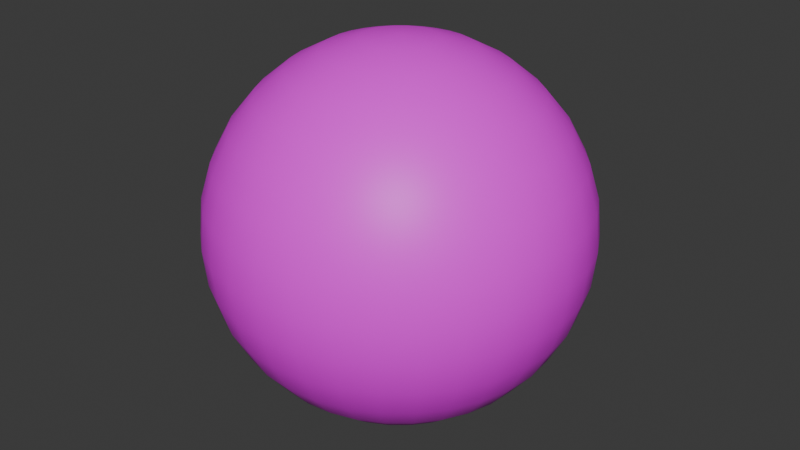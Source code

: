 # Source: titleSkydome.blend  (saved by Blender 5.0.119; exported with 4.5.12 LTS)
import bpy
from mathutils import Matrix  # noqa: F401  (used for matrix-valued properties, if any)

bpy.ops.wm.read_factory_settings(use_empty=True)
scene = bpy.context.scene
scene.name = 'Scene'

# ---- collections
col_collection = bpy.data.collections.new('Collection'); scene.collection.children.link(col_collection)

# ---- images (referenced by path relative to the original .blend; pixels are not part of the script)
import os
ASSET_DIR = os.environ.get("B2B_ASSET_DIR", "")  # directory of the original .blend (textures are referenced by path, not embedded)
HERE = os.path.dirname(os.path.abspath(__file__))  # packed textures are extracted next to this script under _unpacked/

def load_image(name, relpath, width, height, colorspace="sRGB"):
    """Load a texture the original file referenced (path relative to the .blend, or extracted next to this script)."""
    p = next((c for c in (os.path.join(HERE, relpath), os.path.join(ASSET_DIR, relpath)) if relpath and os.path.exists(c)), "")
    if p:
        img = bpy.data.images.load(p, check_existing=True)
        img.name = name
    else:  # same state as the original file: an image datablock whose file is absent (Cycles renders it pink)
        img = bpy.data.images.new(name, width, height)
        img.source = "FILE"
        img.filepath = "//" + (relpath or name)
    img.colorspace_settings.name = colorspace
    return img
img_skydome = load_image('Skydome', 'Skydome.png', 1024, 1024, 'sRGB')

# ---- materials (node trees are filled in below, after node groups)
mat_x = bpy.data.materials.new('マテリアル')

# ---- material node trees
mat_x.use_nodes = True; mat_x.node_tree.nodes.clear()
_N = mat_x.node_tree.nodes; _L = mat_x.node_tree.links
n0 = _N.new('ShaderNodeBsdfPrincipled'); n0.name = 'プリンシプルBSDF'; n0.location = (-200, 100)
n1 = _N.new('ShaderNodeOutputMaterial'); n1.name = 'マテリアル出力'; n1.location = (200, 100)
n2 = _N.new('ShaderNodeTexImage'); n2.name = '画像テクスチャ'; n2.location = (-490, 80)
n2.image = img_skydome
_L.new(n0.outputs[0], n1.inputs[0])
_L.new(n2.outputs[0], n0.inputs[0])
n1.is_active_output = True

# ---- world
world_world = bpy.data.worlds.new('World'); scene.world = world_world
world_world.use_nodes = True; world_world.node_tree.nodes.clear()
_N = world_world.node_tree.nodes; _L = world_world.node_tree.links
n0 = _N.new('ShaderNodeOutputWorld'); n0.name = 'World Output'; n0.location = (200, 100)
n1 = _N.new('ShaderNodeBackground'); n1.name = 'Background'; n1.location = (-200, 100)
n1.inputs[0].default_value = (0.05088, 0.05088, 0.05088, 1.0)
_L.new(n1.outputs[0], n0.inputs[0])
n0.is_active_output = True
world_world.color = (0.05088, 0.05088, 0.05088)
world_world.sun_shadow_jitter_overblur = 0.0

# ---- meshes
me_x = bpy.data.meshes.new('球')
me_x.from_pydata([(-8.87e-06, -3.931e-06, 200.0), (-8.87e-06, 111.1, 166.3), (-8.87e-06, 166.3, 111.1), (-8.87e-06, 196.2, 39.02), (-8.87e-06, 200.0, 1.969e-07), (-8.87e-06, 196.2, -39.02), (-8.87e-06, 166.3, -111.1), (-8.87e-06, -3.931e-06, -200.0), (7.612, 38.27, 196.2), (14.93, 75.07, 184.8), (21.68, 109.0, 166.3), (27.59, 138.7, 141.4), (32.44, 163.1, 111.1), (36.05, 181.2, 76.54), (38.27, 192.4, 39.02), (39.02, 196.2, 1.969e-07), (38.27, 192.4, -39.02), (36.05, 181.2, -76.54), (32.44, 163.1, -111.1), (27.59, 138.7, -141.4), (21.68, 109.0, -166.3), (14.93, 75.07, -184.8), (7.612, 38.27, -196.2), (14.93, 36.05, 196.2), (29.29, 70.71, 184.8), (42.52, 102.7, 166.3), (54.12, 130.7, 141.4), (63.64, 153.6, 111.1), (70.71, 170.7, 76.54), (75.07, 181.2, 39.02), (76.54, 184.8, 1.969e-07), (75.07, 181.2, -39.02), (70.71, 170.7, -76.54), (63.64, 153.6, -111.1), (54.12, 130.7, -141.4), (42.52, 102.7, -166.3), (29.29, 70.71, -184.8), (14.93, 36.05, -196.2), (21.68, 32.44, 196.2), (42.52, 63.64, 184.8), (61.73, 92.39, 166.3), (78.57, 117.6, 141.4), (92.39, 138.3, 111.1), (102.7, 153.6, 76.54), (109.0, 163.1, 39.02), (111.1, 166.3, 1.969e-07), (109.0, 163.1, -39.02), (102.7, 153.6, -76.54), (92.39, 138.3, -111.1), (78.57, 117.6, -141.4), (61.73, 92.39, -166.3), (42.52, 63.64, -184.8), (21.68, 32.44, -196.2), (27.59, 27.59, 196.2), (54.12, 54.12, 184.8), (78.57, 78.57, 166.3), (100.0, 100.0, 141.4), (117.6, 117.6, 111.1), (130.7, 130.7, 76.54), (138.7, 138.7, 39.02), (141.4, 141.4, 1.969e-07), (138.7, 138.7, -39.02), (130.7, 130.7, -76.54), (117.6, 117.6, -111.1), (100.0, 100.0, -141.4), (78.57, 78.57, -166.3), (54.12, 54.12, -184.8), (27.59, 27.59, -196.2), (32.44, 21.68, 196.2), (63.64, 42.52, 184.8), (92.39, 61.73, 166.3), (117.6, 78.57, 141.4), (138.3, 92.39, 111.1), (153.6, 102.7, 76.54), (163.1, 109.0, 39.02), (166.3, 111.1, 1.969e-07), (163.1, 109.0, -39.02), (153.6, 102.7, -76.54), (138.3, 92.39, -111.1), (117.6, 78.57, -141.4), (92.39, 61.73, -166.3), (63.64, 42.52, -184.8), (32.44, 21.68, -196.2), (36.05, 14.93, 196.2), (70.71, 29.29, 184.8), (102.7, 42.52, 166.3), (130.7, 54.12, 141.4), (153.6, 63.64, 111.1), (170.7, 70.71, 76.54), (181.2, 75.07, 39.02), (184.8, 76.54, 1.969e-07), (181.2, 75.07, -39.02), (170.7, 70.71, -76.54), (153.6, 63.64, -111.1), (130.7, 54.12, -141.4), (102.7, 42.52, -166.3), (70.71, 29.29, -184.8), (36.05, 14.93, -196.2), (38.27, 7.612, 196.2), (75.07, 14.93, 184.8), (109.0, 21.68, 166.3), (138.7, 27.59, 141.4), (163.1, 32.44, 111.1), (181.2, 36.05, 76.54), (192.4, 38.27, 39.02), (196.2, 39.02, 1.969e-07), (192.4, 38.27, -39.02), (181.2, 36.05, -76.54), (163.1, 32.44, -111.1), (138.7, 27.59, -141.4), (109.0, 21.68, -166.3), (75.07, 14.93, -184.8), (38.27, 7.612, -196.2), (39.02, -6.166e-06, 196.2), (76.54, -8.402e-06, 184.8), (111.1, -1.436e-05, 166.3), (141.4, -9.51e-07, 141.4), (166.3, -2.181e-05, 111.1), (184.8, 5.009e-06, 76.54), (196.2, -2.181e-05, 39.02), (200.0, -3.671e-05, 1.969e-07), (196.2, -2.181e-05, -39.02), (184.8, 5.009e-06, -76.54), (166.3, -2.181e-05, -111.1), (141.4, -9.51e-07, -141.4), (111.1, -1.436e-05, -166.3), (76.54, -8.402e-06, -184.8), (39.02, -6.166e-06, -196.2), (38.27, -7.612, 196.2), (75.07, -14.93, 184.8), (109.0, -21.68, 166.3), (138.7, -27.59, 141.4), (163.1, -32.44, 111.1), (181.2, -36.05, 76.54), (192.4, -38.27, 39.02), (196.2, -39.02, 1.969e-07), (192.4, -38.27, -39.02), (181.2, -36.05, -76.54), (163.1, -32.44, -111.1), (138.7, -27.59, -141.4), (109.0, -21.68, -166.3), (75.07, -14.93, -184.8), (38.27, -7.612, -196.2), (36.05, -14.93, 196.2), (70.71, -29.29, 184.8), (102.7, -42.52, 166.3), (130.7, -54.12, 141.4), (153.6, -63.64, 111.1), (170.7, -70.71, 76.54), (181.2, -75.07, 39.02), (184.8, -76.54, 1.969e-07), (181.2, -75.07, -39.02), (170.7, -70.71, -76.54), (153.6, -63.64, -111.1), (130.7, -54.12, -141.4), (102.7, -42.52, -166.3), (70.71, -29.29, -184.8), (36.05, -14.93, -196.2), (32.44, -21.68, 196.2), (63.64, -42.52, 184.8), (92.39, -61.73, 166.3), (117.6, -78.57, 141.4), (138.3, -92.39, 111.1), (153.6, -102.7, 76.54), (163.1, -109.0, 39.02), (166.3, -111.1, 1.969e-07), (163.1, -109.0, -39.02), (153.6, -102.7, -76.54), (138.3, -92.39, -111.1), (117.6, -78.57, -141.4), (92.39, -61.73, -166.3), (63.64, -42.52, -184.8), (32.44, -21.68, -196.2), (27.59, -27.59, 196.2), (54.12, -54.12, 184.8), (78.57, -78.57, 166.3), (100.0, -100.0, 141.4), (117.6, -117.6, 111.1), (130.7, -130.7, 76.54), (138.7, -138.7, 39.02), (141.4, -141.4, 1.969e-07), (138.7, -138.7, -39.02), (130.7, -130.7, -76.54), (117.6, -117.6, -111.1), (100.0, -100.0, -141.4), (78.57, -78.57, -166.3), (54.12, -54.12, -184.8), (27.59, -27.59, -196.2), (21.68, -32.44, 196.2), (42.52, -63.64, 184.8), (61.73, -92.39, 166.3), (78.57, -117.6, 141.4), (92.39, -138.3, 111.1), (102.7, -153.6, 76.54), (109.0, -163.1, 39.02), (111.1, -166.3, 1.969e-07), (109.0, -163.1, -39.02), (102.7, -153.6, -76.54), (92.39, -138.3, -111.1), (78.57, -117.6, -141.4), (61.73, -92.39, -166.3), (42.52, -63.64, -184.8), (21.68, -32.44, -196.2), (14.93, -36.05, 196.2), (29.29, -70.71, 184.8), (42.52, -102.7, 166.3), (54.12, -130.7, 141.4), (63.64, -153.6, 111.1), (70.71, -170.7, 76.54), (75.07, -181.2, 39.02), (76.54, -184.8, 1.969e-07), (75.07, -181.2, -39.02), (70.71, -170.7, -76.54), (63.64, -153.6, -111.1), (54.12, -130.7, -141.4), (42.52, -102.7, -166.3), (29.29, -70.71, -184.8), (14.93, -36.05, -196.2), (7.612, -38.27, 196.2), (14.93, -75.07, 184.8), (21.68, -109.0, 166.3), (27.59, -138.7, 141.4), (32.44, -163.1, 111.1), (36.05, -181.2, 76.54), (38.27, -192.4, 39.02), (39.02, -196.2, 1.969e-07), (38.27, -192.4, -39.02), (36.05, -181.2, -76.54), (32.44, -163.1, -111.1), (27.59, -138.7, -141.4), (21.68, -109.0, -166.3), (14.93, -75.07, -184.8), (7.612, -38.27, -196.2), (-1.036e-05, -39.02, 196.2), (-1.93e-05, -76.54, 184.8), (-2.824e-05, -111.1, 166.3), (-1.185e-05, -141.4, 141.4), (-2.973e-05, -166.3, 111.1), (-2.909e-06, -184.8, 76.54), (-3.569e-05, -196.2, 39.02), (-7.443e-05, -200.0, 1.969e-07), (-3.569e-05, -196.2, -39.02), (-2.909e-06, -184.8, -76.54), (-2.973e-05, -166.3, -111.1), (-1.185e-05, -141.4, -141.4), (-2.824e-05, -111.1, -166.3), (-1.93e-05, -76.54, -184.8), (-1.036e-05, -39.02, -196.2), (-7.612, -38.27, 196.2), (-14.93, -75.07, 184.8), (-21.68, -109.0, 166.3), (-27.59, -138.7, 141.4), (-32.44, -163.1, 111.1), (-36.05, -181.2, 76.54), (-38.27, -192.4, 39.02), (-39.02, -196.2, 1.969e-07), (-38.27, -192.4, -39.02), (-36.05, -181.2, -76.54), (-32.44, -163.1, -111.1), (-27.59, -138.7, -141.4), (-21.68, -109.0, -166.3), (-14.93, -75.07, -184.8), (-7.612, -38.27, -196.2), (-14.93, -36.05, 196.2), (-29.29, -70.71, 184.8), (-42.52, -102.7, 166.3), (-54.12, -130.7, 141.4), (-63.64, -153.6, 111.1), (-70.71, -170.7, 76.54), (-75.07, -181.2, 39.02), (-76.54, -184.8, 1.969e-07), (-75.07, -181.2, -39.02), (-70.71, -170.7, -76.54), (-63.64, -153.6, -111.1), (-54.12, -130.7, -141.4), (-42.52, -102.7, -166.3), (-29.29, -70.71, -184.8), (-14.93, -36.05, -196.2), (-21.68, -32.44, 196.2), (-42.52, -63.64, 184.8), (-61.73, -92.39, 166.3), (-78.57, -117.6, 141.4), (-92.39, -138.3, 111.1), (-102.7, -153.6, 76.54), (-109.0, -163.1, 39.02), (-111.1, -166.3, 1.969e-07), (-109.0, -163.1, -39.02), (-102.7, -153.6, -76.54), (-92.39, -138.3, -111.1), (-78.57, -117.6, -141.4), (-61.73, -92.39, -166.3), (-42.52, -63.64, -184.8), (-21.68, -32.44, -196.2), (-27.59, -27.59, 196.2), (-54.12, -54.12, 184.8), (-78.57, -78.57, 166.3), (-100.0, -100.0, 141.4), (-117.6, -117.6, 111.1), (-130.7, -130.7, 76.54), (-138.7, -138.7, 39.02), (-141.4, -141.4, 1.969e-07), (-138.7, -138.7, -39.02), (-130.7, -130.7, -76.54), (-117.6, -117.6, -111.1), (-100.0, -100.0, -141.4), (-78.57, -78.57, -166.3), (-54.12, -54.12, -184.8), (-27.59, -27.59, -196.2), (-32.44, -21.68, 196.2), (-63.64, -42.52, 184.8), (-92.39, -61.73, 166.3), (-117.6, -78.57, 141.4), (-138.3, -92.39, 111.1), (-153.6, -102.7, 76.54), (-163.1, -109.0, 39.02), (-166.3, -111.1, 1.969e-07), (-163.1, -109.0, -39.02), (-153.6, -102.7, -76.54), (-138.3, -92.39, -111.1), (-117.6, -78.57, -141.4), (-92.39, -61.73, -166.3), (-63.64, -42.52, -184.8), (-32.44, -21.68, -196.2), (-36.05, -14.93, 196.2), (-70.71, -29.29, 184.8), (-102.7, -42.52, 166.3), (-130.7, -54.12, 141.4), (-153.6, -63.64, 111.1), (-170.7, -70.71, 76.54), (-181.2, -75.07, 39.02), (-184.8, -76.54, 1.969e-07), (-181.2, -75.07, -39.02), (-170.7, -70.71, -76.54), (-153.6, -63.64, -111.1), (-130.7, -54.12, -141.4), (-102.7, -42.52, -166.3), (-70.71, -29.29, -184.8), (-36.05, -14.93, -196.2), (-38.27, -7.612, 196.2), (-75.07, -14.93, 184.8), (-109.0, -21.68, 166.3), (-138.7, -27.59, 141.4), (-163.1, -32.44, 111.1), (-181.2, -36.05, 76.54), (-192.4, -38.27, 39.02), (-196.2, -39.02, 1.969e-07), (-192.4, -38.27, -39.02), (-181.2, -36.05, -76.54), (-163.1, -32.44, -111.1), (-138.7, -27.59, -141.4), (-109.0, -21.68, -166.3), (-75.07, -14.93, -184.8), (-38.27, -7.612, -196.2), (-39.02, -2.059e-07, 196.2), (-76.54, 6.5e-06, 184.8), (-111.1, 2.587e-05, 166.3), (-141.4, 2.029e-06, 141.4), (-166.3, 2.885e-05, 111.1), (-184.8, -9.51e-07, 76.54), (-196.2, 4.971e-05, 39.02), (-200.0, 8.548e-05, 1.969e-07), (-196.2, 4.971e-05, -39.02), (-184.8, -9.51e-07, -76.54), (-166.3, 2.885e-05, -111.1), (-141.4, 2.029e-06, -141.4), (-111.1, 2.587e-05, -166.3), (-76.54, 6.5e-06, -184.8), (-39.02, -2.059e-07, -196.2), (-38.27, 7.612, 196.2), (-75.07, 14.93, 184.8), (-109.0, 21.68, 166.3), (-138.7, 27.59, 141.4), (-163.1, 32.44, 111.1), (-181.2, 36.05, 76.54), (-192.4, 38.27, 39.02), (-196.2, 39.02, 1.969e-07), (-192.4, 38.27, -39.02), (-181.2, 36.05, -76.54), (-163.1, 32.44, -111.1), (-138.7, 27.59, -141.4), (-109.0, 21.68, -166.3), (-75.07, 14.93, -184.8), (-38.27, 7.612, -196.2), (-36.05, 14.93, 196.2), (-70.71, 29.29, 184.8), (-102.7, 42.52, 166.3), (-130.7, 54.12, 141.4), (-153.6, 63.64, 111.1), (-170.7, 70.71, 76.54), (-181.2, 75.07, 39.02), (-184.8, 76.54, 1.969e-07), (-181.2, 75.07, -39.02), (-170.7, 70.71, -76.54), (-153.6, 63.64, -111.1), (-130.7, 54.12, -141.4), (-102.7, 42.52, -166.3), (-70.71, 29.29, -184.8), (-36.05, 14.93, -196.2), (-32.44, 21.68, 196.2), (-63.64, 42.52, 184.8), (-92.39, 61.73, 166.3), (-117.6, 78.57, 141.4), (-138.3, 92.39, 111.1), (-153.6, 102.7, 76.54), (-163.1, 109.0, 39.02), (-166.3, 111.1, 1.969e-07), (-163.1, 109.0, -39.02), (-153.6, 102.7, -76.54), (-138.3, 92.39, -111.1), (-117.6, 78.57, -141.4), (-92.39, 61.73, -166.3), (-63.64, 42.52, -184.8), (-32.44, 21.68, -196.2), (-27.59, 27.59, 196.2), (-54.12, 54.12, 184.8), (-78.57, 78.57, 166.3), (-100.0, 100.0, 141.4), (-117.6, 117.6, 111.1), (-130.7, 130.7, 76.54), (-138.7, 138.7, 39.02), (-141.4, 141.4, 1.969e-07), (-138.7, 138.7, -39.02), (-130.7, 130.7, -76.54), (-117.6, 117.6, -111.1), (-100.0, 100.0, -141.4), (-78.57, 78.57, -166.3), (-54.12, 54.12, -184.8), (-27.59, 27.59, -196.2), (-21.68, 32.44, 196.2), (-42.52, 63.64, 184.8), (-61.73, 92.39, 166.3), (-78.57, 117.6, 141.4), (-92.39, 138.3, 111.1), (-102.7, 153.6, 76.54), (-109.0, 163.1, 39.02), (-111.1, 166.3, 1.969e-07), (-109.0, 163.1, -39.02), (-102.7, 153.6, -76.54), (-92.39, 138.3, -111.1), (-78.57, 117.6, -141.4), (-61.73, 92.39, -166.3), (-42.52, 63.64, -184.8), (-21.68, 32.44, -196.2), (-14.93, 36.05, 196.2), (-29.29, 70.71, 184.8), (-42.52, 102.7, 166.3), (-54.12, 130.7, 141.4), (-63.64, 153.6, 111.1), (-70.71, 170.7, 76.54), (-75.07, 181.2, 39.02), (-76.54, 184.8, 1.969e-07), (-75.07, 181.2, -39.02), (-70.71, 170.7, -76.54), (-63.64, 153.6, -111.1), (-54.12, 130.7, -141.4), (-42.52, 102.7, -166.3), (-29.29, 70.71, -184.8), (-14.93, 36.05, -196.2), (-7.612, 38.27, 196.2), (-14.93, 75.07, 184.8), (-21.68, 109.0, 166.3), (-27.59, 138.7, 141.4), (-32.44, 163.1, 111.1), (-36.05, 181.2, 76.54), (-38.27, 192.4, 39.02), (-39.02, 196.2, 1.969e-07), (-38.27, 192.4, -39.02), (-36.05, 181.2, -76.54), (-32.44, 163.1, -111.1), (-27.59, 138.7, -141.4), (-21.68, 109.0, -166.3), (-14.93, 75.07, -184.8), (-7.612, 38.27, -196.2), (-5.89e-06, 39.02, 196.2), (4.541e-06, 76.54, 184.8), (9.012e-06, 141.4, 141.4), (3.051e-06, 184.8, 76.54), (3.051e-06, 184.8, -76.54), (9.012e-06, 141.4, -141.4), (3.434e-05, 111.1, -166.3), (4.541e-06, 76.54, -184.8), (-5.89e-06, 39.02, -196.2)], [], [(474, 8, 473), (17, 5, 477), (1, 9, 474), (18, 477, 6), (475, 10, 1), (478, 18, 6), (12, 475, 2), (20, 478, 479), (476, 12, 2), (21, 479, 480), (3, 13, 476), (22, 480, 481), (15, 3, 4), (473, 8, 0), (7, 22, 481), (16, 4, 5), (15, 29, 14), (8, 23, 0), (7, 37, 22), (31, 15, 16), (24, 8, 9), (32, 16, 17), (25, 9, 10), (18, 32, 17), (26, 10, 11), (34, 18, 19), (27, 11, 12), (35, 19, 20), (28, 12, 13), (21, 35, 20), (14, 28, 13), (22, 36, 21), (34, 48, 33), (42, 26, 27), (35, 49, 34), (43, 27, 28), (36, 50, 35), (29, 43, 28), (37, 51, 36), (30, 44, 29), (23, 38, 0), (7, 52, 37), (46, 30, 31), (39, 23, 24), (47, 31, 32), (40, 24, 25), (33, 47, 32), (41, 25, 26), (7, 67, 52), (61, 45, 46), (54, 38, 39), (62, 46, 47), (55, 39, 40), (48, 62, 47), (56, 40, 41), (64, 48, 49), (57, 41, 42), (50, 64, 49), (58, 42, 43), (66, 50, 51), (44, 58, 43), (52, 66, 51), (45, 59, 44), (38, 53, 0), (65, 79, 64), (73, 57, 58), (81, 65, 66), (59, 73, 58), (82, 66, 67), (60, 74, 59), (53, 68, 0), (7, 82, 67), (76, 60, 61), (69, 53, 54), (77, 61, 62), (55, 69, 54), (63, 77, 62), (71, 55, 56), (79, 63, 64), (72, 56, 57), (84, 68, 69), (92, 76, 77), (85, 69, 70), (78, 92, 77), (86, 70, 71), (94, 78, 79), (72, 86, 71), (80, 94, 79), (88, 72, 73), (81, 95, 80), (74, 88, 73), (82, 96, 81), (75, 89, 74), (68, 83, 0), (7, 97, 82), (91, 75, 76), (103, 87, 88), (111, 95, 96), (89, 103, 88), (112, 96, 97), (90, 104, 89), (83, 98, 0), (7, 112, 97), (106, 90, 91), (84, 98, 83), (107, 91, 92), (85, 99, 84), (93, 107, 92), (101, 85, 86), (109, 93, 94), (87, 101, 86), (95, 109, 94), (122, 106, 107), (115, 99, 100), (108, 122, 107), (116, 100, 101), (124, 108, 109), (102, 116, 101), (110, 124, 109), (118, 102, 103), (126, 110, 111), (104, 118, 103), (127, 111, 112), (105, 119, 104), (98, 113, 0), (7, 127, 112), (121, 105, 106), (99, 113, 98), (141, 125, 126), (119, 133, 118), (127, 141, 126), (120, 134, 119), (113, 128, 0), (7, 142, 127), (136, 120, 121), (129, 113, 114), (137, 121, 122), (115, 129, 114), (123, 137, 122), (131, 115, 116), (139, 123, 124), (117, 131, 116), (125, 139, 124), (133, 117, 118), (145, 129, 130), (138, 152, 137), (146, 130, 131), (154, 138, 139), (132, 146, 131), (140, 154, 139), (148, 132, 133), (141, 155, 140), (134, 148, 133), (142, 156, 141), (135, 149, 134), (128, 143, 0), (7, 157, 142), (151, 135, 136), (144, 128, 129), (152, 136, 137), (149, 163, 148), (157, 171, 156), (150, 164, 149), (143, 158, 0), (7, 172, 157), (166, 150, 151), (159, 143, 144), (167, 151, 152), (145, 159, 144), (153, 167, 152), (161, 145, 146), (169, 153, 154), (147, 161, 146), (155, 169, 154), (163, 147, 148), (171, 155, 156), (168, 182, 167), (176, 160, 161), (184, 168, 169), (162, 176, 161), (170, 184, 169), (178, 162, 163), (186, 170, 171), (164, 178, 163), (172, 186, 171), (165, 179, 164), (158, 173, 0), (7, 187, 172), (181, 165, 166), (174, 158, 159), (182, 166, 167), (175, 159, 160), (202, 186, 187), (180, 194, 179), (173, 188, 0), (7, 202, 187), (196, 180, 181), (174, 188, 173), (197, 181, 182), (175, 189, 174), (183, 197, 182), (191, 175, 176), (199, 183, 184), (177, 191, 176), (185, 199, 184), (193, 177, 178), (201, 185, 186), (179, 193, 178), (214, 198, 199), (192, 206, 191), (200, 214, 199), (208, 192, 193), (201, 215, 200), (194, 208, 193), (202, 216, 201), (195, 209, 194), (188, 203, 0), (7, 217, 202), (211, 195, 196), (204, 188, 189), (212, 196, 197), (205, 189, 190), (198, 212, 197), (206, 190, 191), (203, 218, 0), (7, 232, 217), (226, 210, 211), (219, 203, 204), (227, 211, 212), (220, 204, 205), (213, 227, 212), (221, 205, 206), (229, 213, 214), (207, 221, 206), (215, 229, 214), (223, 207, 208), (216, 230, 215), (209, 223, 208), (217, 231, 216), (210, 224, 209), (222, 236, 221), (230, 244, 229), (238, 222, 223), (246, 230, 231), (224, 238, 223), (247, 231, 232), (225, 239, 224), (218, 233, 0), (7, 247, 232), (241, 225, 226), (219, 233, 218), (242, 226, 227), (220, 234, 219), (228, 242, 227), (236, 220, 221), (244, 228, 229), (256, 240, 241), (234, 248, 233), (257, 241, 242), (235, 249, 234), (243, 257, 242), (251, 235, 236), (259, 243, 244), (237, 251, 236), (245, 259, 244), (253, 237, 238), (261, 245, 246), (239, 253, 238), (262, 246, 247), (240, 254, 239), (233, 248, 0), (7, 262, 247), (260, 274, 259), (268, 252, 253), (261, 275, 260), (254, 268, 253), (277, 261, 262), (255, 269, 254), (248, 263, 0), (7, 277, 262), (271, 255, 256), (249, 263, 248), (272, 256, 257), (265, 249, 250), (258, 272, 257), (266, 250, 251), (274, 258, 259), (252, 266, 251), (264, 278, 263), (287, 271, 272), (265, 279, 264), (273, 287, 272), (281, 265, 266), (289, 273, 274), (267, 281, 266), (275, 289, 274), (283, 267, 268), (291, 275, 276), (269, 283, 268), (292, 276, 277), (270, 284, 269), (263, 278, 0), (7, 292, 277), (286, 270, 271), (298, 282, 283), (306, 290, 291), (284, 298, 283), (292, 306, 291), (285, 299, 284), (278, 293, 0), (7, 307, 292), (301, 285, 286), (294, 278, 279), (302, 286, 287), (295, 279, 280), (288, 302, 287), (296, 280, 281), (304, 288, 289), (282, 296, 281), (290, 304, 289), (317, 301, 302), (310, 294, 295), (303, 317, 302), (311, 295, 296), (319, 303, 304), (297, 311, 296), (305, 319, 304), (313, 297, 298), (321, 305, 306), (299, 313, 298), (307, 321, 306), (300, 314, 299), (293, 308, 0), (7, 322, 307), (316, 300, 301), (309, 293, 294), (336, 320, 321), (314, 328, 313), (337, 321, 322), (315, 329, 314), (308, 323, 0), (7, 337, 322), (331, 315, 316), (324, 308, 309), (332, 316, 317), (310, 324, 309), (318, 332, 317), (326, 310, 311), (334, 318, 319), (312, 326, 311), (320, 334, 319), (328, 312, 313), (333, 347, 332), (341, 325, 326), (349, 333, 334), (327, 341, 326), (335, 349, 334), (343, 327, 328), (351, 335, 336), (329, 343, 328), (337, 351, 336), (330, 344, 329), (323, 338, 0), (7, 352, 337), (346, 330, 331), (339, 323, 324), (347, 331, 332), (325, 339, 324), (352, 366, 351), (345, 359, 344), (338, 353, 0), (7, 367, 352), (361, 345, 346), (354, 338, 339), (362, 346, 347), (340, 354, 339), (348, 362, 347), (356, 340, 341), (364, 348, 349), (342, 356, 341), (350, 364, 349), (358, 342, 343), (366, 350, 351), (344, 358, 343), (371, 355, 356), (379, 363, 364), (357, 371, 356), (365, 379, 364), (373, 357, 358), (381, 365, 366), (359, 373, 358), (382, 366, 367), (360, 374, 359), (353, 368, 0), (7, 382, 367), (376, 360, 361), (354, 368, 353), (377, 361, 362), (355, 369, 354), (363, 377, 362), (375, 389, 374), (368, 383, 0), (7, 397, 382), (391, 375, 376), (369, 383, 368), (392, 376, 377), (385, 369, 370), (378, 392, 377), (386, 370, 371), (394, 378, 379), (372, 386, 371), (380, 394, 379), (388, 372, 373), (396, 380, 381), (374, 388, 373), (397, 381, 382), (409, 393, 394), (387, 401, 386), (395, 409, 394), (403, 387, 388), (396, 410, 395), (389, 403, 388), (397, 411, 396), (390, 404, 389), (383, 398, 0), (7, 412, 397), (406, 390, 391), (399, 383, 384), (407, 391, 392), (400, 384, 385), (393, 407, 392), (401, 385, 386), (398, 413, 0), (7, 427, 412), (421, 405, 406), (414, 398, 399), (422, 406, 407), (400, 414, 399), (408, 422, 407), (416, 400, 401), (424, 408, 409), (402, 416, 401), (410, 424, 409), (418, 402, 403), (426, 410, 411), (404, 418, 403), (412, 426, 411), (405, 419, 404), (417, 431, 416), (425, 439, 424), (433, 417, 418), (441, 425, 426), (419, 433, 418), (442, 426, 427), (420, 434, 419), (413, 428, 0), (7, 442, 427), (436, 420, 421), (414, 428, 413), (437, 421, 422), (415, 429, 414), (423, 437, 422), (431, 415, 416), (439, 423, 424), (451, 435, 436), (444, 428, 429), (452, 436, 437), (430, 444, 429), (438, 452, 437), (446, 430, 431), (454, 438, 439), (432, 446, 431), (440, 454, 439), (448, 432, 433), (456, 440, 441), (434, 448, 433), (442, 456, 441), (435, 449, 434), (428, 443, 0), (7, 457, 442), (455, 469, 454), (463, 447, 448), (471, 455, 456), (449, 463, 448), (457, 471, 456), (450, 464, 449), (443, 458, 0), (7, 472, 457), (466, 450, 451), (459, 443, 444), (467, 451, 452), (445, 459, 444), (453, 467, 452), (461, 445, 446), (469, 453, 454), (447, 461, 446), (477, 466, 467), (460, 474, 459), (6, 467, 468), (461, 1, 460), (478, 468, 469), (462, 475, 461), (470, 478, 469), (463, 2, 462), (480, 470, 471), (464, 476, 463), (472, 480, 471), (465, 3, 464), (458, 473, 0), (7, 481, 472), (5, 465, 466), (474, 458, 459), (474, 9, 8), (17, 16, 5), (1, 10, 9), (18, 17, 477), (475, 11, 10), (478, 19, 18), (12, 11, 475), (20, 19, 478), (476, 13, 12), (21, 20, 479), (3, 14, 13), (22, 21, 480), (15, 14, 3), (16, 15, 4), (15, 30, 29), (31, 30, 15), (24, 23, 8), (32, 31, 16), (25, 24, 9), (18, 33, 32), (26, 25, 10), (34, 33, 18), (27, 26, 11), (35, 34, 19), (28, 27, 12), (21, 36, 35), (14, 29, 28), (22, 37, 36), (34, 49, 48), (42, 41, 26), (35, 50, 49), (43, 42, 27), (36, 51, 50), (29, 44, 43), (37, 52, 51), (30, 45, 44), (46, 45, 30), (39, 38, 23), (47, 46, 31), (40, 39, 24), (33, 48, 47), (41, 40, 25), (61, 60, 45), (54, 53, 38), (62, 61, 46), (55, 54, 39), (48, 63, 62), (56, 55, 40), (64, 63, 48), (57, 56, 41), (50, 65, 64), (58, 57, 42), (66, 65, 50), (44, 59, 58), (52, 67, 66), (45, 60, 59), (65, 80, 79), (73, 72, 57), (81, 80, 65), (59, 74, 73), (82, 81, 66), (60, 75, 74), (76, 75, 60), (69, 68, 53), (77, 76, 61), (55, 70, 69), (63, 78, 77), (71, 70, 55), (79, 78, 63), (72, 71, 56), (84, 83, 68), (92, 91, 76), (85, 84, 69), (78, 93, 92), (86, 85, 70), (94, 93, 78), (72, 87, 86), (80, 95, 94), (88, 87, 72), (81, 96, 95), (74, 89, 88), (82, 97, 96), (75, 90, 89), (91, 90, 75), (103, 102, 87), (111, 110, 95), (89, 104, 103), (112, 111, 96), (90, 105, 104), (106, 105, 90), (84, 99, 98), (107, 106, 91), (85, 100, 99), (93, 108, 107), (101, 100, 85), (109, 108, 93), (87, 102, 101), (95, 110, 109), (122, 121, 106), (115, 114, 99), (108, 123, 122), (116, 115, 100), (124, 123, 108), (102, 117, 116), (110, 125, 124), (118, 117, 102), (126, 125, 110), (104, 119, 118), (127, 126, 111), (105, 120, 119), (121, 120, 105), (99, 114, 113), (141, 140, 125), (119, 134, 133), (127, 142, 141), (120, 135, 134), (136, 135, 120), (129, 128, 113), (137, 136, 121), (115, 130, 129), (123, 138, 137), (131, 130, 115), (139, 138, 123), (117, 132, 131), (125, 140, 139), (133, 132, 117), (145, 144, 129), (138, 153, 152), (146, 145, 130), (154, 153, 138), (132, 147, 146), (140, 155, 154), (148, 147, 132), (141, 156, 155), (134, 149, 148), (142, 157, 156), (135, 150, 149), (151, 150, 135), (144, 143, 128), (152, 151, 136), (149, 164, 163), (157, 172, 171), (150, 165, 164), (166, 165, 150), (159, 158, 143), (167, 166, 151), (145, 160, 159), (153, 168, 167), (161, 160, 145), (169, 168, 153), (147, 162, 161), (155, 170, 169), (163, 162, 147), (171, 170, 155), (168, 183, 182), (176, 175, 160), (184, 183, 168), (162, 177, 176), (170, 185, 184), (178, 177, 162), (186, 185, 170), (164, 179, 178), (172, 187, 186), (165, 180, 179), (181, 180, 165), (174, 173, 158), (182, 181, 166), (175, 174, 159), (202, 201, 186), (180, 195, 194), (196, 195, 180), (174, 189, 188), (197, 196, 181), (175, 190, 189), (183, 198, 197), (191, 190, 175), (199, 198, 183), (177, 192, 191), (185, 200, 199), (193, 192, 177), (201, 200, 185), (179, 194, 193), (214, 213, 198), (192, 207, 206), (200, 215, 214), (208, 207, 192), (201, 216, 215), (194, 209, 208), (202, 217, 216), (195, 210, 209), (211, 210, 195), (204, 203, 188), (212, 211, 196), (205, 204, 189), (198, 213, 212), (206, 205, 190), (226, 225, 210), (219, 218, 203), (227, 226, 211), (220, 219, 204), (213, 228, 227), (221, 220, 205), (229, 228, 213), (207, 222, 221), (215, 230, 229), (223, 222, 207), (216, 231, 230), (209, 224, 223), (217, 232, 231), (210, 225, 224), (222, 237, 236), (230, 245, 244), (238, 237, 222), (246, 245, 230), (224, 239, 238), (247, 246, 231), (225, 240, 239), (241, 240, 225), (219, 234, 233), (242, 241, 226), (220, 235, 234), (228, 243, 242), (236, 235, 220), (244, 243, 228), (256, 255, 240), (234, 249, 248), (257, 256, 241), (235, 250, 249), (243, 258, 257), (251, 250, 235), (259, 258, 243), (237, 252, 251), (245, 260, 259), (253, 252, 237), (261, 260, 245), (239, 254, 253), (262, 261, 246), (240, 255, 254), (260, 275, 274), (268, 267, 252), (261, 276, 275), (254, 269, 268), (277, 276, 261), (255, 270, 269), (271, 270, 255), (249, 264, 263), (272, 271, 256), (265, 264, 249), (258, 273, 272), (266, 265, 250), (274, 273, 258), (252, 267, 266), (264, 279, 278), (287, 286, 271), (265, 280, 279), (273, 288, 287), (281, 280, 265), (289, 288, 273), (267, 282, 281), (275, 290, 289), (283, 282, 267), (291, 290, 275), (269, 284, 283), (292, 291, 276), (270, 285, 284), (286, 285, 270), (298, 297, 282), (306, 305, 290), (284, 299, 298), (292, 307, 306), (285, 300, 299), (301, 300, 285), (294, 293, 278), (302, 301, 286), (295, 294, 279), (288, 303, 302), (296, 295, 280), (304, 303, 288), (282, 297, 296), (290, 305, 304), (317, 316, 301), (310, 309, 294), (303, 318, 317), (311, 310, 295), (319, 318, 303), (297, 312, 311), (305, 320, 319), (313, 312, 297), (321, 320, 305), (299, 314, 313), (307, 322, 321), (300, 315, 314), (316, 315, 300), (309, 308, 293), (336, 335, 320), (314, 329, 328), (337, 336, 321), (315, 330, 329), (331, 330, 315), (324, 323, 308), (332, 331, 316), (310, 325, 324), (318, 333, 332), (326, 325, 310), (334, 333, 318), (312, 327, 326), (320, 335, 334), (328, 327, 312), (333, 348, 347), (341, 340, 325), (349, 348, 333), (327, 342, 341), (335, 350, 349), (343, 342, 327), (351, 350, 335), (329, 344, 343), (337, 352, 351), (330, 345, 344), (346, 345, 330), (339, 338, 323), (347, 346, 331), (325, 340, 339), (352, 367, 366), (345, 360, 359), (361, 360, 345), (354, 353, 338), (362, 361, 346), (340, 355, 354), (348, 363, 362), (356, 355, 340), (364, 363, 348), (342, 357, 356), (350, 365, 364), (358, 357, 342), (366, 365, 350), (344, 359, 358), (371, 370, 355), (379, 378, 363), (357, 372, 371), (365, 380, 379), (373, 372, 357), (381, 380, 365), (359, 374, 373), (382, 381, 366), (360, 375, 374), (376, 375, 360), (354, 369, 368), (377, 376, 361), (355, 370, 369), (363, 378, 377), (375, 390, 389), (391, 390, 375), (369, 384, 383), (392, 391, 376), (385, 384, 369), (378, 393, 392), (386, 385, 370), (394, 393, 378), (372, 387, 386), (380, 395, 394), (388, 387, 372), (396, 395, 380), (374, 389, 388), (397, 396, 381), (409, 408, 393), (387, 402, 401), (395, 410, 409), (403, 402, 387), (396, 411, 410), (389, 404, 403), (397, 412, 411), (390, 405, 404), (406, 405, 390), (399, 398, 383), (407, 406, 391), (400, 399, 384), (393, 408, 407), (401, 400, 385), (421, 420, 405), (414, 413, 398), (422, 421, 406), (400, 415, 414), (408, 423, 422), (416, 415, 400), (424, 423, 408), (402, 417, 416), (410, 425, 424), (418, 417, 402), (426, 425, 410), (404, 419, 418), (412, 427, 426), (405, 420, 419), (417, 432, 431), (425, 440, 439), (433, 432, 417), (441, 440, 425), (419, 434, 433), (442, 441, 426), (420, 435, 434), (436, 435, 420), (414, 429, 428), (437, 436, 421), (415, 430, 429), (423, 438, 437), (431, 430, 415), (439, 438, 423), (451, 450, 435), (444, 443, 428), (452, 451, 436), (430, 445, 444), (438, 453, 452), (446, 445, 430), (454, 453, 438), (432, 447, 446), (440, 455, 454), (448, 447, 432), (456, 455, 440), (434, 449, 448), (442, 457, 456), (435, 450, 449), (455, 470, 469), (463, 462, 447), (471, 470, 455), (449, 464, 463), (457, 472, 471), (450, 465, 464), (466, 465, 450), (459, 458, 443), (467, 466, 451), (445, 460, 459), (453, 468, 467), (461, 460, 445), (469, 468, 453), (447, 462, 461), (477, 5, 466), (460, 1, 474), (6, 477, 467), (461, 475, 1), (478, 6, 468), (462, 2, 475), (470, 479, 478), (463, 476, 2), (480, 479, 470), (464, 3, 476), (472, 481, 480), (465, 4, 3), (5, 4, 465), (474, 473, 458)])
me_x.polygons.foreach_set('use_smooth', [True] * 960)
_uv = me_x.uv_layers.new(name='UVマップ')
_uv.uv.foreach_set('vector', [0.08498, 0.5324, 0.1172, 0.4997, 0.1209, 0.5071, 0.4242, 0.2742, 0.469, 0.315, 0.4275, 0.3082, 0.05202, 0.5588, 0.07759, 0.5181, 0.08498, 0.5324, 0.3868, 0.2654, 0.4275, 0.3082, 0.3899, 0.296, 0.02332, 0.5852, 0.04129, 0.538, 0.05202, 0.5588, 0.5636, 0.4264, 0.551, 0.3837, 0.5845, 0.3965, 0.6369, 0.2577, 0.6757, 0.2694, 0.6399, 0.2883, 0.5197, 0.4524, 0.5636, 0.4264, 0.5421, 0.4609, 0.5998, 0.3028, 0.6369, 0.2577, 0.6399, 0.2883, 0.5055, 0.4928, 0.5421, 0.4609, 0.521, 0.4987, 0.5568, 0.3123, 0.5964, 0.2689, 0.5998, 0.3028, 0.4931, 0.5353, 0.521, 0.4987, 0.5009, 0.5383, 0.509, 0.2797, 0.5568, 0.3123, 0.5127, 0.3165, 0.1209, 0.5071, 0.1172, 0.4997, 0.1585, 0.4836, 0.4828, 0.5781, 0.4931, 0.5353, 0.5009, 0.5383, 0.4654, 0.279, 0.5127, 0.3165, 0.469, 0.315, 0.509, 0.2797, 0.5503, 0.2361, 0.5532, 0.2763, 0.1172, 0.4997, 0.115, 0.4918, 0.1585, 0.4836, 0.4828, 0.5781, 0.4849, 0.5339, 0.4931, 0.5353, 0.4625, 0.2388, 0.509, 0.2797, 0.4654, 0.279, 0.07333, 0.5026, 0.1172, 0.4997, 0.07759, 0.5181, 0.4214, 0.2364, 0.4654, 0.279, 0.4242, 0.2742, 0.03511, 0.5155, 0.07759, 0.5181, 0.04129, 0.538, 0.3868, 0.2654, 0.4214, 0.2364, 0.4242, 0.2742, 0.001801, 0.53, 0.04129, 0.538, 0.009676, 0.5586, 0.5054, 0.4105, 0.551, 0.3837, 0.5351, 0.4155, 0.6344, 0.2237, 0.6731, 0.2434, 0.6369, 0.2577, 0.4964, 0.4484, 0.5351, 0.4155, 0.5197, 0.4524, 0.5937, 0.2311, 0.6369, 0.2577, 0.5964, 0.2689, 0.5055, 0.4928, 0.4964, 0.4484, 0.5197, 0.4524, 0.5532, 0.2763, 0.5937, 0.2311, 0.5964, 0.2689, 0.4931, 0.5353, 0.4895, 0.4901, 0.5055, 0.4928, 0.5054, 0.4105, 0.481, 0.3791, 0.5161, 0.3778, 0.6326, 0.1876, 0.671, 0.2144, 0.6344, 0.2237, 0.4964, 0.4484, 0.4755, 0.4116, 0.5054, 0.4105, 0.5916, 0.1909, 0.6344, 0.2237, 0.5937, 0.2311, 0.4895, 0.4901, 0.4729, 0.4493, 0.4964, 0.4484, 0.5503, 0.2361, 0.5916, 0.1909, 0.5937, 0.2311, 0.4849, 0.5339, 0.4733, 0.4907, 0.4895, 0.4901, 0.506, 0.2388, 0.5481, 0.1935, 0.5503, 0.2361, 0.115, 0.4918, 0.1145, 0.4837, 0.1585, 0.4836, 0.4828, 0.5781, 0.4766, 0.5342, 0.4849, 0.5339, 0.4603, 0.1962, 0.506, 0.2388, 0.4625, 0.2388, 0.07236, 0.4866, 0.115, 0.4918, 0.07333, 0.5026, 0.4194, 0.1962, 0.4625, 0.2388, 0.4214, 0.2364, 0.03369, 0.4923, 0.07333, 0.5026, 0.03511, 0.5155, 0.3844, 0.2314, 0.4194, 0.1962, 0.4214, 0.2364, 4.628e-09, 0.5005, 0.03511, 0.5155, 0.001801, 0.53, 0.4828, 0.5781, 0.4687, 0.5361, 0.4766, 0.5342, 0.459, 0.1527, 0.5038, 0.1953, 0.4603, 0.1962, 0.07471, 0.4707, 0.1145, 0.4837, 0.07236, 0.4866, 0.4181, 0.1552, 0.4603, 0.1962, 0.4194, 0.1962, 0.0371, 0.4692, 0.07236, 0.4866, 0.03369, 0.4923, 0.3825, 0.1953, 0.4181, 0.1552, 0.4194, 0.1962, 0.6685, 0.1523, 0.7008, 0.1794, 0.6694, 0.1837, 0.3502, 0.1621, 0.3825, 0.1953, 0.3512, 0.1935, 0.6314, 0.1507, 0.6694, 0.1837, 0.6326, 0.1876, 0.4729, 0.4493, 0.4467, 0.4187, 0.4755, 0.4116, 0.5904, 0.1499, 0.6326, 0.1876, 0.5916, 0.1909, 0.4577, 0.4945, 0.4729, 0.4493, 0.4733, 0.4907, 0.5481, 0.1935, 0.5904, 0.1499, 0.5916, 0.1909, 0.4766, 0.5342, 0.4577, 0.4945, 0.4733, 0.4907, 0.5038, 0.1953, 0.5468, 0.15, 0.5481, 0.1935, 0.1145, 0.4837, 0.1157, 0.4756, 0.1585, 0.4836, 0.4503, 0.4549, 0.42, 0.4316, 0.4467, 0.4187, 0.5899, 0.1097, 0.6314, 0.1507, 0.5904, 0.1499, 0.4433, 0.5015, 0.4503, 0.4549, 0.4577, 0.4945, 0.5468, 0.15, 0.5899, 0.1097, 0.5904, 0.1499, 0.4613, 0.5397, 0.4577, 0.4945, 0.4687, 0.5361, 0.5025, 0.1509, 0.5464, 0.1073, 0.5468, 0.15, 0.1157, 0.4756, 0.1186, 0.4679, 0.1585, 0.4836, 0.4828, 0.5781, 0.4613, 0.5397, 0.4687, 0.5361, 0.4586, 0.11, 0.5025, 0.1509, 0.459, 0.1527, 0.08029, 0.4555, 0.1157, 0.4756, 0.07471, 0.4707, 0.4177, 0.115, 0.459, 0.1527, 0.4181, 0.1552, 0.0371, 0.4692, 0.08029, 0.4555, 0.07471, 0.4707, 0.3814, 0.1584, 0.4177, 0.115, 0.4181, 0.1552, 0.6681, 0.1216, 0.7, 0.1547, 0.6685, 0.1523, 0.3499, 0.1314, 0.3814, 0.1584, 0.3502, 0.1621, 0.6311, 0.1145, 0.6685, 0.1523, 0.6314, 0.1507, 0.0889, 0.4417, 0.1186, 0.4679, 0.08029, 0.4555, 0.4181, 0.07712, 0.4586, 0.11, 0.4177, 0.115, 0.0577, 0.4271, 0.08029, 0.4555, 0.04521, 0.4472, 0.381, 0.1222, 0.4181, 0.07712, 0.4177, 0.115, 0.6685, 0.09256, 0.6998, 0.1305, 0.6681, 0.1216, 0.3502, 0.1023, 0.381, 0.1222, 0.3499, 0.1314, 0.6311, 0.1145, 0.6685, 0.09256, 0.6681, 0.1216, 0.4293, 0.465, 0.3966, 0.4497, 0.42, 0.4316, 0.5904, 0.07182, 0.6311, 0.1145, 0.5899, 0.1097, 0.4433, 0.5015, 0.4109, 0.4792, 0.4293, 0.465, 0.5464, 0.1073, 0.5904, 0.07182, 0.5899, 0.1097, 0.4613, 0.5397, 0.4306, 0.5113, 0.4433, 0.5015, 0.502, 0.1074, 0.5468, 0.06709, 0.5464, 0.1073, 0.1186, 0.4679, 0.1229, 0.4608, 0.1585, 0.4836, 0.4828, 0.5781, 0.4549, 0.5447, 0.4613, 0.5397, 0.459, 0.06979, 0.502, 0.1074, 0.4586, 0.11, 0.5916, 0.03769, 0.6314, 0.08042, 0.5904, 0.07182, 0.4201, 0.5236, 0.4109, 0.4792, 0.4306, 0.5113, 0.5468, 0.06709, 0.5916, 0.03769, 0.5904, 0.07182, 0.4495, 0.551, 0.4306, 0.5113, 0.4549, 0.5447, 0.5025, 0.0664, 0.5481, 0.03085, 0.5468, 0.06709, 0.1229, 0.4608, 0.1287, 0.4546, 0.1585, 0.4836, 0.4828, 0.5781, 0.4495, 0.551, 0.4549, 0.5447, 0.4603, 0.03355, 0.5025, 0.0664, 0.459, 0.06979, 0.0889, 0.4417, 0.1287, 0.4546, 0.1229, 0.4608, 0.4194, 0.04299, 0.459, 0.06979, 0.4181, 0.07712, 0.0577, 0.4271, 0.1002, 0.4296, 0.0889, 0.4417, 0.3814, 0.08812, 0.4194, 0.04299, 0.4181, 0.07712, 0.6694, 0.06643, 0.7, 0.1078, 0.6685, 0.09256, 0.3512, 0.07622, 0.3814, 0.08812, 0.3502, 0.1023, 0.6314, 0.08042, 0.6694, 0.06643, 0.6685, 0.09256, 0.4109, 0.4792, 0.3772, 0.4724, 0.3966, 0.4497, 0.4214, 0.01393, 0.4603, 0.03355, 0.4194, 0.04299, 0.09377, 0.3954, 0.1002, 0.4296, 0.0741, 0.4096, 0.3825, 0.05739, 0.4214, 0.01393, 0.4194, 0.04299, 0.07646, 0.3772, 0.0741, 0.4096, 0.05143, 0.3952, 0.2765, 0.3491, 0.3204, 0.3145, 0.2986, 0.3468, 0.3204, 0.06437, 0.2765, 0.03069, 0.2986, 0.02844, 0.3956, 0.4971, 0.3626, 0.4988, 0.3772, 0.4724, 0.5937, 0.008626, 0.6326, 0.0497, 0.5916, 0.03769, 0.4122, 0.5379, 0.3956, 0.4971, 0.4201, 0.5236, 0.5481, 0.03085, 0.5937, 0.008626, 0.5916, 0.03769, 0.4455, 0.5582, 0.4201, 0.5236, 0.4495, 0.551, 0.5038, 0.02945, 0.5503, 5.816e-09, 0.5481, 0.03085, 0.1287, 0.4546, 0.1356, 0.4497, 0.1585, 0.4836, 0.4828, 0.5781, 0.4455, 0.5582, 0.4495, 0.551, 0.4625, 0.002702, 0.5038, 0.02945, 0.4603, 0.03355, 0.1002, 0.4296, 0.1356, 0.4497, 0.1287, 0.4546, 0.4072, 0.5536, 0.3842, 0.5178, 0.4122, 0.5379, 0.3158, 0.1508, 0.2735, 0.1099, 0.3076, 0.1076, 0.4455, 0.5582, 0.4072, 0.5536, 0.4122, 0.5379, 0.3185, 0.1951, 0.2796, 0.1533, 0.3158, 0.1508, 0.1356, 0.4497, 0.1434, 0.4461, 0.1585, 0.4836, 0.4828, 0.5781, 0.4429, 0.5663, 0.4455, 0.5582, 0.2796, 0.2411, 0.3185, 0.1951, 0.3158, 0.2387, 0.129, 0.4128, 0.1356, 0.4497, 0.1137, 0.4199, 0.2735, 0.2822, 0.3158, 0.2387, 0.3076, 0.2799, 0.09377, 0.3954, 0.129, 0.4128, 0.1137, 0.4199, 0.2943, 0.3172, 0.2735, 0.2822, 0.3076, 0.2799, 0.2504, 0.03246, 0.2547, 0.0, 0.2765, 0.03069, 0.2504, 0.3509, 0.2943, 0.3172, 0.2765, 0.3491, 0.2943, 0.06701, 0.2504, 0.03246, 0.2765, 0.03069, 0.3842, 0.5178, 0.3534, 0.5279, 0.3626, 0.4988, 0.2735, 0.1099, 0.2943, 0.06701, 0.3076, 0.1076, 0.1398, 0.3792, 0.129, 0.4128, 0.116, 0.3852, 0.2636, 0.3193, 0.2356, 0.2838, 0.2735, 0.2822, 0.2214, 0.03368, 0.2342, 0.001389, 0.2504, 0.03246, 0.2214, 0.3521, 0.2636, 0.3193, 0.2504, 0.3509, 0.2636, 0.06909, 0.2214, 0.03368, 0.2504, 0.03246, 0.3769, 0.5407, 0.3499, 0.5585, 0.3534, 0.5279, 0.2356, 0.1115, 0.2636, 0.06909, 0.2735, 0.1099, 0.4072, 0.5536, 0.3742, 0.5647, 0.3769, 0.5407, 0.2796, 0.1533, 0.2356, 0.1115, 0.2735, 0.1099, 0.4429, 0.5663, 0.4053, 0.5702, 0.4072, 0.5536, 0.2816, 0.1976, 0.2394, 0.155, 0.2796, 0.1533, 0.1434, 0.4461, 0.1518, 0.444, 0.1585, 0.4836, 0.4828, 0.5781, 0.442, 0.5747, 0.4429, 0.5663, 0.2394, 0.2428, 0.2816, 0.1976, 0.2796, 0.2411, 0.1455, 0.4087, 0.1434, 0.4461, 0.129, 0.4128, 0.2356, 0.2838, 0.2796, 0.2411, 0.2735, 0.2822, 0.2394, 0.155, 0.1954, 0.1123, 0.2356, 0.1115, 0.442, 0.5747, 0.4066, 0.587, 0.4053, 0.5702, 0.2406, 0.1993, 0.1967, 0.1558, 0.2394, 0.155, 0.1518, 0.444, 0.1604, 0.4434, 0.1585, 0.4836, 0.4828, 0.5781, 0.4427, 0.5833, 0.442, 0.5747, 0.1967, 0.2437, 0.2406, 0.1993, 0.2394, 0.2428, 0.1624, 0.4077, 0.1518, 0.444, 0.1455, 0.4087, 0.1954, 0.2846, 0.2394, 0.2428, 0.2356, 0.2838, 0.1398, 0.3792, 0.1624, 0.4077, 0.1455, 0.4087, 0.2296, 0.3207, 0.1954, 0.2846, 0.2356, 0.2838, 0.1906, 0.0343, 0.2114, 0.002346, 0.2214, 0.03368, 0.1906, 0.3527, 0.2296, 0.3207, 0.2214, 0.3521, 0.2296, 0.07053, 0.1906, 0.0343, 0.2214, 0.03368, 0.2114, 0.3768, 0.1906, 0.3527, 0.2214, 0.3521, 0.1954, 0.1123, 0.2296, 0.07053, 0.2356, 0.1115, 0.4066, 0.587, 0.3742, 0.5647, 0.4053, 0.5702, 0.1934, 0.3214, 0.1545, 0.2846, 0.1954, 0.2846, 0.1593, 0.0343, 0.1873, 0.002834, 0.1906, 0.0343, 0.1593, 0.3527, 0.1934, 0.3214, 0.1906, 0.3527, 0.1934, 0.07126, 0.1593, 0.0343, 0.1906, 0.0343, 0.1873, 0.3772, 0.1593, 0.3527, 0.1906, 0.3527, 0.1545, 0.1123, 0.1934, 0.07126, 0.1954, 0.1123, 0.411, 0.6033, 0.3761, 0.5891, 0.4066, 0.587, 0.1967, 0.1558, 0.1545, 0.1123, 0.1954, 0.1123, 0.4427, 0.5833, 0.411, 0.6033, 0.4066, 0.587, 0.1971, 0.2002, 0.1532, 0.1558, 0.1967, 0.1558, 0.1604, 0.4434, 0.169, 0.4445, 0.1585, 0.4836, 0.4828, 0.5781, 0.4449, 0.5916, 0.4427, 0.5833, 0.1532, 0.2437, 0.1971, 0.2002, 0.1967, 0.2437, 0.1792, 0.4098, 0.1604, 0.4434, 0.1624, 0.4077, 0.1545, 0.2846, 0.1967, 0.2437, 0.1954, 0.2846, 0.1888, 0.3807, 0.1624, 0.4077, 0.1644, 0.3777, 0.4487, 0.5994, 0.411, 0.6033, 0.4449, 0.5916, 0.1528, 0.2002, 0.1105, 0.155, 0.1532, 0.1558, 0.169, 0.4445, 0.1772, 0.4471, 0.1585, 0.4836, 0.4828, 0.5781, 0.4487, 0.5994, 0.4449, 0.5916, 0.1105, 0.2428, 0.1528, 0.2002, 0.1532, 0.2437, 0.1792, 0.4098, 0.1772, 0.4471, 0.169, 0.4445, 0.1142, 0.2838, 0.1532, 0.2437, 0.1545, 0.2846, 0.1888, 0.3807, 0.1952, 0.4149, 0.1792, 0.4098, 0.1565, 0.3214, 0.1142, 0.2838, 0.1545, 0.2846, 0.1285, 0.03368, 0.1626, 0.002834, 0.1593, 0.0343, 0.1285, 0.3521, 0.1565, 0.3214, 0.1593, 0.3527, 0.1565, 0.07126, 0.1285, 0.03368, 0.1593, 0.0343, 0.1626, 0.3772, 0.1285, 0.3521, 0.1593, 0.3527, 0.1142, 0.1115, 0.1565, 0.07126, 0.1545, 0.1123, 0.4184, 0.6186, 0.3825, 0.6128, 0.411, 0.6033, 0.1532, 0.1558, 0.1142, 0.1115, 0.1545, 0.1123, 0.09951, 0.3509, 0.1203, 0.3207, 0.1285, 0.3521, 0.1203, 0.07053, 0.09951, 0.03246, 0.1285, 0.03368, 0.3932, 0.635, 0.3927, 0.6732, 0.3741, 0.648, 0.07638, 0.1099, 0.1203, 0.07053, 0.1142, 0.1115, 0.4184, 0.6186, 0.4078, 0.6548, 0.3932, 0.635, 0.1105, 0.155, 0.07638, 0.1099, 0.1142, 0.1115, 0.4487, 0.5994, 0.4285, 0.6323, 0.4184, 0.6186, 0.1092, 0.1993, 0.07031, 0.1533, 0.1105, 0.155, 0.1772, 0.4471, 0.1846, 0.4512, 0.1585, 0.4836, 0.4828, 0.5781, 0.4538, 0.6064, 0.4487, 0.5994, 0.07031, 0.2411, 0.1092, 0.1993, 0.1105, 0.2428, 0.2099, 0.4229, 0.1772, 0.4471, 0.1952, 0.4149, 0.07638, 0.2822, 0.1105, 0.2428, 0.1142, 0.2838, 0.2333, 0.3999, 0.1952, 0.4149, 0.2121, 0.3882, 0.1203, 0.3207, 0.07638, 0.2822, 0.1142, 0.2838, 0.09951, 0.03246, 0.1384, 0.002346, 0.1285, 0.03368, 0.1846, 0.4512, 0.1911, 0.4566, 0.1585, 0.4836, 0.4828, 0.5781, 0.4601, 0.6122, 0.4538, 0.6064, 0.03413, 0.2387, 0.06826, 0.1976, 0.07031, 0.2411, 0.2225, 0.4335, 0.1846, 0.4512, 0.2099, 0.4229, 0.0423, 0.2799, 0.07031, 0.2411, 0.07638, 0.2822, 0.2517, 0.4152, 0.2099, 0.4229, 0.2333, 0.3999, 0.08624, 0.3193, 0.0423, 0.2799, 0.07638, 0.2822, 0.07342, 0.03069, 0.1157, 0.001389, 0.09951, 0.03246, 0.07342, 0.3491, 0.08624, 0.3193, 0.09951, 0.3509, 0.08624, 0.06909, 0.07342, 0.03069, 0.09951, 0.03246, 0.4078, 0.6548, 0.4155, 0.6944, 0.3927, 0.6732, 0.0423, 0.1076, 0.08624, 0.06909, 0.07638, 0.1099, 0.4285, 0.6323, 0.4257, 0.6715, 0.4078, 0.6548, 0.07031, 0.1533, 0.0423, 0.1076, 0.07638, 0.1099, 0.4538, 0.6064, 0.4408, 0.6437, 0.4285, 0.6323, 0.06826, 0.1976, 0.03413, 0.1508, 0.07031, 0.1533, 0.05557, 0.06701, 0.05124, 0.02844, 0.07342, 0.03069, 0.4257, 0.6715, 0.4416, 0.7107, 0.4155, 0.6944, 0.01332, 0.1046, 0.05557, 0.06701, 0.0423, 0.1076, 0.455, 0.6526, 0.4257, 0.6715, 0.4408, 0.6437, 0.03413, 0.1508, 0.01332, 0.1046, 0.0423, 0.1076, 0.4673, 0.6167, 0.4408, 0.6437, 0.4601, 0.6122, 0.03137, 0.1951, 0.003361, 0.1477, 0.03413, 0.1508, 0.1911, 0.4566, 0.1963, 0.4631, 0.1585, 0.4836, 0.4828, 0.5781, 0.4673, 0.6167, 0.4601, 0.6122, 0.9659, 0.5741, 1.0, 0.533, 0.9966, 0.5772, 0.2225, 0.4335, 0.1963, 0.4631, 0.1911, 0.4566, 0.9577, 0.6174, 0.9966, 0.5772, 0.9867, 0.6203, 0.2517, 0.4152, 0.2328, 0.4462, 0.2225, 0.4335, 0.9705, 0.6606, 0.9577, 0.6174, 0.9867, 0.6203, 0.2964, 0.4259, 0.2517, 0.4152, 0.2775, 0.4024, 0.9266, 0.6943, 0.9705, 0.6606, 0.9488, 0.6965, 0.9297, 0.5717, 0.9686, 0.5299, 0.9659, 0.5741, 0.2328, 0.4462, 0.2001, 0.4704, 0.1963, 0.4631, 0.9236, 0.6151, 0.9659, 0.5741, 0.9577, 0.6174, 0.2666, 0.4337, 0.2402, 0.4606, 0.2328, 0.4462, 0.9444, 0.6579, 0.9236, 0.6151, 0.9577, 0.6174, 0.3101, 0.4525, 0.2666, 0.4337, 0.2964, 0.4259, 0.9005, 0.6925, 0.9444, 0.6579, 0.9266, 0.6943, 0.9444, 0.4078, 0.9005, 0.3741, 0.9266, 0.3759, 0.9048, 0.7249, 0.9005, 0.6925, 0.9266, 0.6943, 0.9236, 0.4427, 0.9444, 0.4078, 0.9577, 0.445, 0.4704, 0.6585, 0.4463, 0.6843, 0.455, 0.6526, 0.9659, 0.4863, 0.9236, 0.4427, 0.9577, 0.445, 0.4752, 0.6197, 0.455, 0.6526, 0.4673, 0.6167, 0.9686, 0.5299, 0.9297, 0.4838, 0.9659, 0.4863, 0.1963, 0.4631, 0.2001, 0.4704, 0.1585, 0.4836, 0.4828, 0.5781, 0.4752, 0.6197, 0.4673, 0.6167, 0.8843, 0.7236, 0.8715, 0.6913, 0.9005, 0.6925, 0.8858, 0.4411, 0.9138, 0.4057, 0.9236, 0.4427, 0.4704, 0.6585, 0.492, 0.6968, 0.4687, 0.6929, 0.9297, 0.4838, 0.8858, 0.4411, 0.9236, 0.4427, 0.4834, 0.6211, 0.4704, 0.6585, 0.4752, 0.6197, 0.9317, 0.5274, 0.8895, 0.4821, 0.9297, 0.4838, 0.2001, 0.4704, 0.2022, 0.4783, 0.1585, 0.4836, 0.4828, 0.5781, 0.4834, 0.6211, 0.4752, 0.6197, 0.8895, 0.57, 0.9317, 0.5274, 0.9297, 0.5717, 0.2402, 0.4606, 0.2022, 0.4783, 0.2001, 0.4704, 0.8858, 0.6135, 0.9297, 0.5717, 0.9236, 0.6151, 0.2835, 0.477, 0.2402, 0.4606, 0.2773, 0.4546, 0.9138, 0.6559, 0.8858, 0.6135, 0.9236, 0.6151, 0.3179, 0.4811, 0.2773, 0.4546, 0.3101, 0.4525, 0.8715, 0.6913, 0.9138, 0.6559, 0.9005, 0.6925, 0.9138, 0.4057, 0.8715, 0.3729, 0.9005, 0.3741, 0.2444, 0.4761, 0.2027, 0.4865, 0.2022, 0.4783, 0.8455, 0.6127, 0.8895, 0.57, 0.8858, 0.6135, 0.2835, 0.477, 0.2454, 0.4921, 0.2444, 0.4761, 0.8797, 0.6544, 0.8455, 0.6127, 0.8858, 0.6135, 0.3197, 0.5106, 0.2835, 0.477, 0.3179, 0.4811, 0.8407, 0.6907, 0.8797, 0.6544, 0.8715, 0.6913, 0.8797, 0.4043, 0.8407, 0.3722, 0.8715, 0.3729, 0.8616, 0.7226, 0.8407, 0.6907, 0.8715, 0.6913, 0.8455, 0.4403, 0.8797, 0.4043, 0.8858, 0.4411, 0.5026, 0.6606, 0.492, 0.6968, 0.4865, 0.6612, 0.8895, 0.4821, 0.8455, 0.4403, 0.8858, 0.4411, 0.4916, 0.6208, 0.4865, 0.6612, 0.4834, 0.6211, 0.8908, 0.5256, 0.8468, 0.4813, 0.8895, 0.4821, 0.2022, 0.4783, 0.2027, 0.4865, 0.1585, 0.4836, 0.4828, 0.5781, 0.4916, 0.6208, 0.4834, 0.6211, 0.8468, 0.5691, 0.8908, 0.5256, 0.8895, 0.57, 0.8046, 0.4403, 0.8435, 0.4035, 0.8455, 0.4403, 0.5182, 0.6567, 0.5155, 0.6959, 0.5026, 0.6606, 0.8468, 0.4813, 0.8046, 0.4403, 0.8455, 0.4403, 0.4916, 0.6208, 0.5182, 0.6567, 0.5026, 0.6606, 0.8472, 0.5248, 0.8033, 0.4813, 0.8468, 0.4813, 0.2027, 0.4865, 0.2015, 0.4946, 0.1585, 0.4836, 0.4828, 0.5781, 0.4995, 0.6188, 0.4916, 0.6208, 0.8033, 0.5691, 0.8472, 0.5248, 0.8468, 0.5691, 0.243, 0.508, 0.2027, 0.4865, 0.2454, 0.4921, 0.8046, 0.6127, 0.8468, 0.5691, 0.8455, 0.6127, 0.2815, 0.5233, 0.2454, 0.4921, 0.2849, 0.5003, 0.8435, 0.6537, 0.8046, 0.6127, 0.8455, 0.6127, 0.3154, 0.54, 0.2849, 0.5003, 0.3197, 0.5106, 0.8094, 0.6907, 0.8435, 0.6537, 0.8407, 0.6907, 0.8435, 0.4035, 0.8094, 0.3722, 0.8407, 0.3722, 0.8374, 0.7221, 0.8094, 0.6907, 0.8407, 0.6907, 0.7644, 0.6135, 0.8033, 0.5691, 0.8046, 0.6127, 0.2734, 0.5453, 0.243, 0.508, 0.2815, 0.5233, 0.8066, 0.6537, 0.7644, 0.6135, 0.8046, 0.6127, 0.3051, 0.568, 0.2815, 0.5233, 0.3154, 0.54, 0.7786, 0.6913, 0.8066, 0.6537, 0.8094, 0.6907, 0.3434, 0.5574, 0.3051, 0.568, 0.3154, 0.54, 0.5381, 0.6904, 0.5852, 0.7056, 0.5585, 0.7184, 0.7644, 0.4411, 0.8066, 0.4035, 0.8046, 0.4403, 0.5326, 0.6498, 0.5381, 0.6904, 0.5182, 0.6567, 0.8033, 0.4813, 0.7644, 0.4411, 0.8046, 0.4403, 0.4995, 0.6188, 0.5326, 0.6498, 0.5182, 0.6567, 0.8029, 0.5248, 0.7606, 0.4821, 0.8033, 0.4813, 0.2015, 0.4946, 0.1987, 0.5023, 0.1585, 0.4836, 0.4828, 0.5781, 0.5069, 0.6153, 0.4995, 0.6188, 0.7606, 0.57, 0.8029, 0.5248, 0.8033, 0.5691, 0.2375, 0.5231, 0.2015, 0.4946, 0.243, 0.508, 0.5454, 0.64, 0.5591, 0.6803, 0.5326, 0.6498, 0.7606, 0.4821, 0.7265, 0.4427, 0.7644, 0.4411, 0.5134, 0.6103, 0.5326, 0.6498, 0.5069, 0.6153, 0.7594, 0.5256, 0.7204, 0.4838, 0.7606, 0.4821, 0.1987, 0.5023, 0.1943, 0.5094, 0.1585, 0.4836, 0.4828, 0.5781, 0.5134, 0.6103, 0.5069, 0.6153, 0.7204, 0.5717, 0.7594, 0.5256, 0.7606, 0.57, 0.2289, 0.537, 0.1987, 0.5023, 0.2375, 0.5231, 0.7265, 0.6151, 0.7606, 0.57, 0.7644, 0.6135, 0.2734, 0.5453, 0.2289, 0.537, 0.2375, 0.5231, 0.7704, 0.6544, 0.7265, 0.6151, 0.7644, 0.6135, 0.2892, 0.5937, 0.2734, 0.5453, 0.3051, 0.568, 0.7496, 0.6925, 0.7704, 0.6544, 0.7786, 0.6913, 0.3313, 0.5904, 0.2892, 0.5937, 0.3051, 0.568, 0.5591, 0.6803, 0.6086, 0.6874, 0.5852, 0.7056, 0.7265, 0.4427, 0.7704, 0.4043, 0.7644, 0.4411, 0.7364, 0.6559, 0.6924, 0.6174, 0.7265, 0.6151, 0.2683, 0.6159, 0.2609, 0.5655, 0.2892, 0.5937, 0.7235, 0.6943, 0.7364, 0.6559, 0.7496, 0.6925, 0.3126, 0.6205, 0.2683, 0.6159, 0.2892, 0.5937, 0.5775, 0.666, 0.6281, 0.6647, 0.6086, 0.6874, 0.6924, 0.445, 0.7364, 0.4057, 0.7265, 0.4427, 0.5559, 0.6277, 0.5775, 0.666, 0.5454, 0.64, 0.7204, 0.4838, 0.6924, 0.445, 0.7265, 0.4427, 0.5134, 0.6103, 0.5559, 0.6277, 0.5454, 0.64, 0.8648, 0.343, 0.91, 0.3031, 0.9083, 0.3393, 0.1943, 0.5094, 0.1885, 0.5155, 0.1585, 0.4836, 0.4828, 0.5781, 0.5187, 0.604, 0.5134, 0.6103, 0.8222, 0.3049, 0.8648, 0.343, 0.8204, 0.3411, 0.2176, 0.549, 0.1943, 0.5094, 0.2289, 0.537, 0.6924, 0.6174, 0.7204, 0.5717, 0.7265, 0.6151, 0.2609, 0.5655, 0.2176, 0.549, 0.2289, 0.537, 0.5187, 0.604, 0.5638, 0.6134, 0.5559, 0.6277, 0.8665, 0.306, 0.9109, 0.2629, 0.91, 0.3031, 0.1885, 0.5155, 0.1816, 0.5205, 0.1585, 0.4836, 0.4828, 0.5781, 0.5228, 0.5967, 0.5187, 0.604, 0.823, 0.2646, 0.8665, 0.306, 0.8222, 0.3049, 0.204, 0.5588, 0.1885, 0.5155, 0.2176, 0.549, 0.7795, 0.2618, 0.8222, 0.3049, 0.7787, 0.2997, 0.2445, 0.5829, 0.204, 0.5588, 0.2176, 0.549, 0.7377, 0.2906, 0.7795, 0.2618, 0.7787, 0.2997, 0.2433, 0.6339, 0.2445, 0.5829, 0.2683, 0.6159, 0.7014, 0.2491, 0.7377, 0.2906, 0.7008, 0.2781, 0.2881, 0.6466, 0.2433, 0.6339, 0.2683, 0.6159, 0.5928, 0.6482, 0.6426, 0.6383, 0.6281, 0.6647, 0.9518, 0.2583, 0.9878, 0.2856, 0.951, 0.2962, 0.5638, 0.6134, 0.5928, 0.6482, 0.5559, 0.6277, 0.91, 0.3031, 0.9518, 0.2583, 0.951, 0.2962, 0.215, 0.647, 0.2248, 0.5971, 0.2433, 0.6339, 0.7014, 0.2183, 0.7384, 0.2565, 0.7014, 0.2491, 0.2586, 0.6678, 0.215, 0.647, 0.2433, 0.6339, 0.6042, 0.6274, 0.6518, 0.6093, 0.6426, 0.6383, 0.9518, 0.2181, 0.9885, 0.2515, 0.9518, 0.2583, 0.5687, 0.5977, 0.6042, 0.6274, 0.5638, 0.6134, 0.9109, 0.2629, 0.9518, 0.2181, 0.9518, 0.2583, 0.5253, 0.5887, 0.5638, 0.6134, 0.5228, 0.5967, 0.8674, 0.265, 0.9109, 0.2202, 0.9109, 0.2629, 0.1816, 0.5205, 0.1738, 0.5241, 0.1585, 0.4836, 0.4828, 0.5781, 0.5253, 0.5887, 0.5228, 0.5967, 0.823, 0.222, 0.8674, 0.265, 0.823, 0.2646, 0.204, 0.5588, 0.1738, 0.5241, 0.1816, 0.5205, 0.7795, 0.2216, 0.823, 0.2646, 0.7795, 0.2618, 0.2248, 0.5971, 0.1887, 0.5659, 0.204, 0.5588, 0.7384, 0.2565, 0.7795, 0.2216, 0.7795, 0.2618, 0.8674, 0.2215, 0.91, 0.1767, 0.9109, 0.2202, 0.1738, 0.5241, 0.1655, 0.5262, 0.1585, 0.4836, 0.4828, 0.5781, 0.5263, 0.5803, 0.5253, 0.5887, 0.8222, 0.1785, 0.8674, 0.2215, 0.823, 0.222, 0.1887, 0.5659, 0.1655, 0.5262, 0.1738, 0.5241, 0.7787, 0.1806, 0.823, 0.222, 0.7795, 0.2216, 0.1788, 0.6134, 0.1887, 0.5659, 0.2026, 0.6074, 0.7384, 0.2204, 0.7787, 0.1806, 0.7795, 0.2216, 0.1847, 0.6546, 0.2026, 0.6074, 0.215, 0.647, 0.7008, 0.187, 0.7384, 0.2204, 0.7014, 0.2183, 0.2254, 0.6832, 0.1847, 0.6546, 0.215, 0.647, 0.6115, 0.6046, 0.6553, 0.5786, 0.6518, 0.6093, 0.951, 0.1771, 0.9885, 0.2153, 0.9518, 0.2181, 0.5706, 0.5811, 0.6115, 0.6046, 0.5687, 0.5977, 0.9109, 0.2202, 0.951, 0.1771, 0.9518, 0.2181, 0.5263, 0.5803, 0.5687, 0.5977, 0.5253, 0.5887, 0.6529, 0.5476, 0.6924, 0.5754, 0.6553, 0.5786, 0.1897, 0.6922, 0.1534, 0.6565, 0.1847, 0.6546, 0.6142, 0.5805, 0.6529, 0.5476, 0.6553, 0.5786, 0.9493, 0.1369, 0.9878, 0.1784, 0.951, 0.1771, 0.5706, 0.5811, 0.6123, 0.5561, 0.6142, 0.5805, 0.91, 0.1767, 0.9493, 0.1369, 0.951, 0.1771, 0.5263, 0.5803, 0.5693, 0.5643, 0.5706, 0.5811, 0.8665, 0.1771, 0.9083, 0.134, 0.91, 0.1767, 0.1655, 0.5262, 0.1568, 0.5267, 0.1585, 0.4836, 0.4828, 0.5781, 0.5256, 0.5717, 0.5263, 0.5803, 0.8204, 0.1358, 0.8665, 0.1771, 0.8222, 0.1785, 0.1554, 0.571, 0.1655, 0.5262, 0.1723, 0.57, 0.777, 0.1404, 0.8222, 0.1785, 0.7787, 0.1806, 0.1542, 0.6149, 0.1723, 0.57, 0.1788, 0.6134, 0.7377, 0.1835, 0.777, 0.1404, 0.7787, 0.1806, 0.1534, 0.6565, 0.1788, 0.6134, 0.1847, 0.6546, 0.1568, 0.5267, 0.1482, 0.5257, 0.1585, 0.4836, 0.4828, 0.5781, 0.5233, 0.5634, 0.5256, 0.5717, 0.8179, 0.09564, 0.8648, 0.1336, 0.8204, 0.1358, 0.1385, 0.5689, 0.1568, 0.5267, 0.1554, 0.571, 0.7747, 0.1026, 0.8204, 0.1358, 0.777, 0.1404, 0.1542, 0.6149, 0.1385, 0.5689, 0.1554, 0.571, 0.7362, 0.1473, 0.7747, 0.1026, 0.777, 0.1404, 0.1223, 0.6526, 0.1542, 0.6149, 0.1534, 0.6565, 0.6447, 0.5174, 0.6896, 0.539, 0.6529, 0.5476, 0.1529, 0.6944, 0.1223, 0.6526, 0.1534, 0.6565, 0.6123, 0.5561, 0.6447, 0.5174, 0.6529, 0.5476, 0.947, 0.09911, 0.9863, 0.1423, 0.9493, 0.1369, 0.5649, 0.5479, 0.6123, 0.5561, 0.5693, 0.5643, 0.9083, 0.134, 0.947, 0.09911, 0.9493, 0.1369, 0.5256, 0.5717, 0.5649, 0.5479, 0.5693, 0.5643, 0.8648, 0.1336, 0.9058, 0.09387, 0.9083, 0.134, 0.1164, 0.6898, 0.09267, 0.6431, 0.1223, 0.6526, 0.6059, 0.5324, 0.6311, 0.4891, 0.6447, 0.5174, 0.07355, 0.7095, 0.1164, 0.6898, 0.1122, 0.722, 0.5575, 0.5326, 0.6059, 0.5324, 0.5649, 0.5479, 0.9058, 0.09387, 0.944, 0.06508, 0.947, 0.09911, 0.5196, 0.5556, 0.5649, 0.5479, 0.5233, 0.5634, 0.8622, 0.0927, 0.9026, 0.05775, 0.9058, 0.09387, 0.1482, 0.5257, 0.1401, 0.523, 0.1585, 0.4836, 0.4828, 0.5781, 0.5196, 0.5556, 0.5233, 0.5634, 0.8148, 0.05952, 0.8622, 0.0927, 0.8179, 0.09564, 0.1385, 0.5689, 0.1401, 0.523, 0.1482, 0.5257, 0.7717, 0.06856, 0.8179, 0.09564, 0.7747, 0.1026, 0.1298, 0.6118, 0.1225, 0.5638, 0.1385, 0.5689, 0.7341, 0.1133, 0.7717, 0.06856, 0.7747, 0.1026, 0.09267, 0.6431, 0.1298, 0.6118, 0.1223, 0.6526, 0.6311, 0.4891, 0.68, 0.5034, 0.6447, 0.5174, 0.811, 0.02882, 0.859, 0.05587, 0.8148, 0.05952, 0.1079, 0.5557, 0.1401, 0.523, 0.1225, 0.5638, 0.7682, 0.03964, 0.8148, 0.05952, 0.7717, 0.06856, 0.1065, 0.6043, 0.1079, 0.5557, 0.1225, 0.5638, 0.6639, 0.4702, 0.6681, 0.4213, 0.6924, 0.4542, 0.06563, 0.6282, 0.1065, 0.6043, 0.09267, 0.6431, 0.6125, 0.4639, 0.6639, 0.4702, 0.6311, 0.4891, 0.08154, 0.6786, 0.06563, 0.6282, 0.09267, 0.6431, 0.5952, 0.5102, 0.6125, 0.4639, 0.6311, 0.4891, 0.03822, 0.6901, 0.08154, 0.6786, 0.07355, 0.7095, 0.5475, 0.519, 0.5952, 0.5102, 0.5575, 0.5326, 0.9026, 0.05775, 0.9405, 0.03617, 0.944, 0.06508, 0.5196, 0.5556, 0.5475, 0.519, 0.5575, 0.5326, 0.859, 0.05587, 0.8989, 0.02705, 0.9026, 0.05775, 0.1401, 0.523, 0.1326, 0.5189, 0.1585, 0.4836, 0.4828, 0.5781, 0.5145, 0.5486, 0.5196, 0.5556, 0.5806, 0.4904, 0.5897, 0.4427, 0.6125, 0.4639, 0.007631, 0.6646, 0.04975, 0.6612, 0.03822, 0.6901, 0.5351, 0.5075, 0.5806, 0.4904, 0.5475, 0.519, 0.5653, 0.3671, 0.6036, 0.3317, 0.6078, 0.3544, 0.5145, 0.5486, 0.5351, 0.5075, 0.5475, 0.519, 0.5213, 0.3722, 0.5609, 0.343, 0.5653, 0.3671, 0.1326, 0.5189, 0.1262, 0.5135, 0.1585, 0.4836, 0.4828, 0.5781, 0.5082, 0.5428, 0.5145, 0.5486, 0.8069, 0.004725, 0.8551, 0.02457, 0.811, 0.02882, 0.09521, 0.5452, 0.1326, 0.5189, 0.1079, 0.5557, 0.6384, 0.3936, 0.6897, 0.4067, 0.6681, 0.4213, 0.08526, 0.5926, 0.09521, 0.5452, 0.1079, 0.5557, 0.6421, 0.4406, 0.6384, 0.3936, 0.6681, 0.4213, 0.04222, 0.6087, 0.08526, 0.5926, 0.06563, 0.6282, 0.5897, 0.4427, 0.6421, 0.4406, 0.6125, 0.4639, 0.04975, 0.6612, 0.04222, 0.6087, 0.06563, 0.6282, 0.4275, 0.3082, 0.4731, 0.3457, 0.4314, 0.337, 0.06686, 0.5773, 0.08498, 0.5324, 0.09521, 0.5452, 0.5845, 0.3965, 0.6384, 0.3936, 0.6153, 0.4157, 0.04222, 0.6087, 0.05202, 0.5588, 0.06686, 0.5773, 0.5636, 0.4264, 0.6153, 0.4157, 0.5897, 0.4427, 0.02222, 0.6382, 0.02332, 0.5852, 0.04222, 0.6087, 0.5627, 0.4738, 0.5636, 0.4264, 0.5897, 0.4427, 0.6036, 0.3317, 0.6399, 0.2883, 0.6434, 0.3143, 0.521, 0.4987, 0.5627, 0.4738, 0.5351, 0.5075, 0.5609, 0.343, 0.5998, 0.3028, 0.6036, 0.3317, 0.5082, 0.5428, 0.521, 0.4987, 0.5351, 0.5075, 0.5168, 0.3477, 0.5568, 0.3123, 0.5609, 0.343, 0.1262, 0.5135, 0.1209, 0.5071, 0.1585, 0.4836, 0.4828, 0.5781, 0.5009, 0.5383, 0.5082, 0.5428, 0.469, 0.315, 0.5168, 0.3477, 0.4731, 0.3457, 0.08498, 0.5324, 0.1262, 0.5135, 0.09521, 0.5452, 0.08498, 0.5324, 0.07759, 0.5181, 0.1172, 0.4997, 0.4242, 0.2742, 0.4654, 0.279, 0.469, 0.315, 0.05202, 0.5588, 0.04129, 0.538, 0.07759, 0.5181, 0.3868, 0.2654, 0.4242, 0.2742, 0.4275, 0.3082, 0.02332, 0.5852, 0.009676, 0.5586, 0.04129, 0.538, 0.5636, 0.4264, 0.5351, 0.4155, 0.551, 0.3837, 0.6369, 0.2577, 0.6731, 0.2434, 0.6757, 0.2694, 0.5197, 0.4524, 0.5351, 0.4155, 0.5636, 0.4264, 0.5998, 0.3028, 0.5964, 0.2689, 0.6369, 0.2577, 0.5055, 0.4928, 0.5197, 0.4524, 0.5421, 0.4609, 0.5568, 0.3123, 0.5532, 0.2763, 0.5964, 0.2689, 0.4931, 0.5353, 0.5055, 0.4928, 0.521, 0.4987, 0.509, 0.2797, 0.5532, 0.2763, 0.5568, 0.3123, 0.4654, 0.279, 0.509, 0.2797, 0.5127, 0.3165, 0.509, 0.2797, 0.506, 0.2388, 0.5503, 0.2361, 0.4625, 0.2388, 0.506, 0.2388, 0.509, 0.2797, 0.07333, 0.5026, 0.115, 0.4918, 0.1172, 0.4997, 0.4214, 0.2364, 0.4625, 0.2388, 0.4654, 0.279, 0.03511, 0.5155, 0.07333, 0.5026, 0.07759, 0.5181, 0.3868, 0.2654, 0.3844, 0.2314, 0.4214, 0.2364, 0.001801, 0.53, 0.03511, 0.5155, 0.04129, 0.538, 0.5054, 0.4105, 0.5161, 0.3778, 0.551, 0.3837, 0.6344, 0.2237, 0.671, 0.2144, 0.6731, 0.2434, 0.4964, 0.4484, 0.5054, 0.4105, 0.5351, 0.4155, 0.5937, 0.2311, 0.6344, 0.2237, 0.6369, 0.2577, 0.5055, 0.4928, 0.4895, 0.4901, 0.4964, 0.4484, 0.5532, 0.2763, 0.5503, 0.2361, 0.5937, 0.2311, 0.4931, 0.5353, 0.4849, 0.5339, 0.4895, 0.4901, 0.5054, 0.4105, 0.4755, 0.4116, 0.481, 0.3791, 0.6326, 0.1876, 0.6694, 0.1837, 0.671, 0.2144, 0.4964, 0.4484, 0.4729, 0.4493, 0.4755, 0.4116, 0.5916, 0.1909, 0.6326, 0.1876, 0.6344, 0.2237, 0.4895, 0.4901, 0.4733, 0.4907, 0.4729, 0.4493, 0.5503, 0.2361, 0.5481, 0.1935, 0.5916, 0.1909, 0.4849, 0.5339, 0.4766, 0.5342, 0.4733, 0.4907, 0.506, 0.2388, 0.5038, 0.1953, 0.5481, 0.1935, 0.4603, 0.1962, 0.5038, 0.1953, 0.506, 0.2388, 0.07236, 0.4866, 0.1145, 0.4837, 0.115, 0.4918, 0.4194, 0.1962, 0.4603, 0.1962, 0.4625, 0.2388, 0.03369, 0.4923, 0.07236, 0.4866, 0.07333, 0.5026, 0.3844, 0.2314, 0.3825, 0.1953, 0.4194, 0.1962, 4.628e-09, 0.5005, 0.03369, 0.4923, 0.03511, 0.5155, 0.459, 0.1527, 0.5025, 0.1509, 0.5038, 0.1953, 0.07471, 0.4707, 0.1157, 0.4756, 0.1145, 0.4837, 0.4181, 0.1552, 0.459, 0.1527, 0.4603, 0.1962, 0.0371, 0.4692, 0.07471, 0.4707, 0.07236, 0.4866, 0.3825, 0.1953, 0.3814, 0.1584, 0.4181, 0.1552, 0.6685, 0.1523, 0.7, 0.1547, 0.7008, 0.1794, 0.3502, 0.1621, 0.3814, 0.1584, 0.3825, 0.1953, 0.6314, 0.1507, 0.6685, 0.1523, 0.6694, 0.1837, 0.4729, 0.4493, 0.4503, 0.4549, 0.4467, 0.4187, 0.5904, 0.1499, 0.6314, 0.1507, 0.6326, 0.1876, 0.4577, 0.4945, 0.4503, 0.4549, 0.4729, 0.4493, 0.5481, 0.1935, 0.5468, 0.15, 0.5904, 0.1499, 0.4766, 0.5342, 0.4687, 0.5361, 0.4577, 0.4945, 0.5038, 0.1953, 0.5025, 0.1509, 0.5468, 0.15, 0.4503, 0.4549, 0.4293, 0.465, 0.42, 0.4316, 0.5899, 0.1097, 0.6311, 0.1145, 0.6314, 0.1507, 0.4433, 0.5015, 0.4293, 0.465, 0.4503, 0.4549, 0.5468, 0.15, 0.5464, 0.1073, 0.5899, 0.1097, 0.4613, 0.5397, 0.4433, 0.5015, 0.4577, 0.4945, 0.5025, 0.1509, 0.502, 0.1074, 0.5464, 0.1073, 0.4586, 0.11, 0.502, 0.1074, 0.5025, 0.1509, 0.08029, 0.4555, 0.1186, 0.4679, 0.1157, 0.4756, 0.4177, 0.115, 0.4586, 0.11, 0.459, 0.1527, 0.0371, 0.4692, 0.04521, 0.4472, 0.08029, 0.4555, 0.3814, 0.1584, 0.381, 0.1222, 0.4177, 0.115, 0.6681, 0.1216, 0.6998, 0.1305, 0.7, 0.1547, 0.3499, 0.1314, 0.381, 0.1222, 0.3814, 0.1584, 0.6311, 0.1145, 0.6681, 0.1216, 0.6685, 0.1523, 0.0889, 0.4417, 0.1229, 0.4608, 0.1186, 0.4679, 0.4181, 0.07712, 0.459, 0.06979, 0.4586, 0.11, 0.0577, 0.4271, 0.0889, 0.4417, 0.08029, 0.4555, 0.381, 0.1222, 0.3814, 0.08812, 0.4181, 0.07712, 0.6685, 0.09256, 0.7, 0.1078, 0.6998, 0.1305, 0.3502, 0.1023, 0.3814, 0.08812, 0.381, 0.1222, 0.6311, 0.1145, 0.6314, 0.08042, 0.6685, 0.09256, 0.4293, 0.465, 0.4109, 0.4792, 0.3966, 0.4497, 0.5904, 0.07182, 0.6314, 0.08042, 0.6311, 0.1145, 0.4433, 0.5015, 0.4306, 0.5113, 0.4109, 0.4792, 0.5464, 0.1073, 0.5468, 0.06709, 0.5904, 0.07182, 0.4613, 0.5397, 0.4549, 0.5447, 0.4306, 0.5113, 0.502, 0.1074, 0.5025, 0.0664, 0.5468, 0.06709, 0.459, 0.06979, 0.5025, 0.0664, 0.502, 0.1074, 0.5916, 0.03769, 0.6326, 0.0497, 0.6314, 0.08042, 0.4201, 0.5236, 0.3956, 0.4971, 0.4109, 0.4792, 0.5468, 0.06709, 0.5481, 0.03085, 0.5916, 0.03769, 0.4495, 0.551, 0.4201, 0.5236, 0.4306, 0.5113, 0.5025, 0.0664, 0.5038, 0.02945, 0.5481, 0.03085, 0.4603, 0.03355, 0.5038, 0.02945, 0.5025, 0.0664, 0.0889, 0.4417, 0.1002, 0.4296, 0.1287, 0.4546, 0.4194, 0.04299, 0.4603, 0.03355, 0.459, 0.06979, 0.0577, 0.4271, 0.0741, 0.4096, 0.1002, 0.4296, 0.3814, 0.08812, 0.3825, 0.05739, 0.4194, 0.04299, 0.6694, 0.06643, 0.7008, 0.08723, 0.7, 0.1078, 0.3512, 0.07622, 0.3825, 0.05739, 0.3814, 0.08812, 0.6314, 0.08042, 0.6326, 0.0497, 0.6694, 0.06643, 0.4109, 0.4792, 0.3956, 0.4971, 0.3772, 0.4724, 0.4214, 0.01393, 0.4625, 0.002702, 0.4603, 0.03355, 0.09377, 0.3954, 0.1137, 0.4199, 0.1002, 0.4296, 0.3204, 0.3145, 0.2943, 0.3172, 0.3076, 0.2799, 0.07646, 0.3772, 0.09377, 0.3954, 0.0741, 0.4096, 0.2765, 0.3491, 0.2943, 0.3172, 0.3204, 0.3145, 0.3204, 0.06437, 0.2943, 0.06701, 0.2765, 0.03069, 0.3956, 0.4971, 0.3842, 0.5178, 0.3626, 0.4988, 0.3076, 0.1076, 0.2943, 0.06701, 0.3204, 0.06437, 0.4122, 0.5379, 0.3842, 0.5178, 0.3956, 0.4971, 0.5481, 0.03085, 0.5503, 5.816e-09, 0.5937, 0.008626, 0.4455, 0.5582, 0.4122, 0.5379, 0.4201, 0.5236, 0.3499, 0.1919, 0.3185, 0.1951, 0.3158, 0.1508, 0.3158, 0.2387, 0.3185, 0.1951, 0.3499, 0.1919, 0.1002, 0.4296, 0.1137, 0.4199, 0.1356, 0.4497, 0.4072, 0.5536, 0.3769, 0.5407, 0.3842, 0.5178, 0.3158, 0.1508, 0.2796, 0.1533, 0.2735, 0.1099, 0.4455, 0.5582, 0.4429, 0.5663, 0.4072, 0.5536, 0.3185, 0.1951, 0.2816, 0.1976, 0.2796, 0.1533, 0.2796, 0.2411, 0.2816, 0.1976, 0.3185, 0.1951, 0.129, 0.4128, 0.1434, 0.4461, 0.1356, 0.4497, 0.2735, 0.2822, 0.2796, 0.2411, 0.3158, 0.2387, 0.09377, 0.3954, 0.116, 0.3852, 0.129, 0.4128, 0.2943, 0.3172, 0.2636, 0.3193, 0.2735, 0.2822, 0.2504, 0.03246, 0.2342, 0.001389, 0.2547, 0.0, 0.2504, 0.3509, 0.2636, 0.3193, 0.2943, 0.3172, 0.2943, 0.06701, 0.2636, 0.06909, 0.2504, 0.03246, 0.3842, 0.5178, 0.3769, 0.5407, 0.3534, 0.5279, 0.2735, 0.1099, 0.2636, 0.06909, 0.2943, 0.06701, 0.1398, 0.3792, 0.1455, 0.4087, 0.129, 0.4128, 0.2636, 0.3193, 0.2296, 0.3207, 0.2356, 0.2838, 0.2214, 0.03368, 0.2114, 0.002346, 0.2342, 0.001389, 0.2214, 0.3521, 0.2296, 0.3207, 0.2636, 0.3193, 0.2636, 0.06909, 0.2296, 0.07053, 0.2214, 0.03368, 0.3769, 0.5407, 0.3742, 0.5647, 0.3499, 0.5585, 0.2356, 0.1115, 0.2296, 0.07053, 0.2636, 0.06909, 0.4072, 0.5536, 0.4053, 0.5702, 0.3742, 0.5647, 0.2796, 0.1533, 0.2394, 0.155, 0.2356, 0.1115, 0.4429, 0.5663, 0.442, 0.5747, 0.4053, 0.5702, 0.2816, 0.1976, 0.2406, 0.1993, 0.2394, 0.155, 0.2394, 0.2428, 0.2406, 0.1993, 0.2816, 0.1976, 0.1455, 0.4087, 0.1518, 0.444, 0.1434, 0.4461, 0.2356, 0.2838, 0.2394, 0.2428, 0.2796, 0.2411, 0.2394, 0.155, 0.1967, 0.1558, 0.1954, 0.1123, 0.442, 0.5747, 0.4427, 0.5833, 0.4066, 0.587, 0.2406, 0.1993, 0.1971, 0.2002, 0.1967, 0.1558, 0.1967, 0.2437, 0.1971, 0.2002, 0.2406, 0.1993, 0.1624, 0.4077, 0.1604, 0.4434, 0.1518, 0.444, 0.1954, 0.2846, 0.1967, 0.2437, 0.2394, 0.2428, 0.1398, 0.3792, 0.1644, 0.3777, 0.1624, 0.4077, 0.2296, 0.3207, 0.1934, 0.3214, 0.1954, 0.2846, 0.1906, 0.0343, 0.1873, 0.002834, 0.2114, 0.002346, 0.1906, 0.3527, 0.1934, 0.3214, 0.2296, 0.3207, 0.2296, 0.07053, 0.1934, 0.07126, 0.1906, 0.0343, 0.2114, 0.3768, 0.1873, 0.3772, 0.1906, 0.3527, 0.1954, 0.1123, 0.1934, 0.07126, 0.2296, 0.07053, 0.4066, 0.587, 0.3761, 0.5891, 0.3742, 0.5647, 0.1934, 0.3214, 0.1565, 0.3214, 0.1545, 0.2846, 0.1593, 0.0343, 0.1626, 0.002834, 0.1873, 0.002834, 0.1593, 0.3527, 0.1565, 0.3214, 0.1934, 0.3214, 0.1934, 0.07126, 0.1565, 0.07126, 0.1593, 0.0343, 0.1873, 0.3772, 0.1626, 0.3772, 0.1593, 0.3527, 0.1545, 0.1123, 0.1565, 0.07126, 0.1934, 0.07126, 0.411, 0.6033, 0.3825, 0.6128, 0.3761, 0.5891, 0.1967, 0.1558, 0.1532, 0.1558, 0.1545, 0.1123, 0.4427, 0.5833, 0.4449, 0.5916, 0.411, 0.6033, 0.1971, 0.2002, 0.1528, 0.2002, 0.1532, 0.1558, 0.1532, 0.2437, 0.1528, 0.2002, 0.1971, 0.2002, 0.1792, 0.4098, 0.169, 0.4445, 0.1604, 0.4434, 0.1545, 0.2846, 0.1532, 0.2437, 0.1967, 0.2437, 0.1888, 0.3807, 0.1792, 0.4098, 0.1624, 0.4077, 0.4487, 0.5994, 0.4184, 0.6186, 0.411, 0.6033, 0.1528, 0.2002, 0.1092, 0.1993, 0.1105, 0.155, 0.1105, 0.2428, 0.1092, 0.1993, 0.1528, 0.2002, 0.1792, 0.4098, 0.1952, 0.4149, 0.1772, 0.4471, 0.1142, 0.2838, 0.1105, 0.2428, 0.1532, 0.2437, 0.1888, 0.3807, 0.2121, 0.3882, 0.1952, 0.4149, 0.1565, 0.3214, 0.1203, 0.3207, 0.1142, 0.2838, 0.1285, 0.03368, 0.1384, 0.002346, 0.1626, 0.002834, 0.1285, 0.3521, 0.1203, 0.3207, 0.1565, 0.3214, 0.1565, 0.07126, 0.1203, 0.07053, 0.1285, 0.03368, 0.1626, 0.3772, 0.1384, 0.3768, 0.1285, 0.3521, 0.1142, 0.1115, 0.1203, 0.07053, 0.1565, 0.07126, 0.4184, 0.6186, 0.3932, 0.635, 0.3825, 0.6128, 0.1532, 0.1558, 0.1105, 0.155, 0.1142, 0.1115, 0.09951, 0.3509, 0.08624, 0.3193, 0.1203, 0.3207, 0.1203, 0.07053, 0.08624, 0.06909, 0.09951, 0.03246, 0.3932, 0.635, 0.4078, 0.6548, 0.3927, 0.6732, 0.07638, 0.1099, 0.08624, 0.06909, 0.1203, 0.07053, 0.4184, 0.6186, 0.4285, 0.6323, 0.4078, 0.6548, 0.1105, 0.155, 0.07031, 0.1533, 0.07638, 0.1099, 0.4487, 0.5994, 0.4538, 0.6064, 0.4285, 0.6323, 0.1092, 0.1993, 0.06826, 0.1976, 0.07031, 0.1533, 0.07031, 0.2411, 0.06826, 0.1976, 0.1092, 0.1993, 0.2099, 0.4229, 0.1846, 0.4512, 0.1772, 0.4471, 0.07638, 0.2822, 0.07031, 0.2411, 0.1105, 0.2428, 0.2333, 0.3999, 0.2099, 0.4229, 0.1952, 0.4149, 0.1203, 0.3207, 0.08624, 0.3193, 0.07638, 0.2822, 0.09951, 0.03246, 0.1157, 0.001389, 0.1384, 0.002346, 0.03413, 0.2387, 0.03137, 0.1951, 0.06826, 0.1976, 0.2225, 0.4335, 0.1911, 0.4566, 0.1846, 0.4512, 0.0423, 0.2799, 0.03413, 0.2387, 0.07031, 0.2411, 0.2517, 0.4152, 0.2225, 0.4335, 0.2099, 0.4229, 0.08624, 0.3193, 0.05557, 0.3172, 0.0423, 0.2799, 0.07342, 0.03069, 0.09518, 0.0, 0.1157, 0.001389, 0.07342, 0.3491, 0.05557, 0.3172, 0.08624, 0.3193, 0.08624, 0.06909, 0.05557, 0.06701, 0.07342, 0.03069, 0.4078, 0.6548, 0.4257, 0.6715, 0.4155, 0.6944, 0.0423, 0.1076, 0.05557, 0.06701, 0.08624, 0.06909, 0.4285, 0.6323, 0.4408, 0.6437, 0.4257, 0.6715, 0.07031, 0.1533, 0.03413, 0.1508, 0.0423, 0.1076, 0.4538, 0.6064, 0.4601, 0.6122, 0.4408, 0.6437, 0.06826, 0.1976, 0.03137, 0.1951, 0.03413, 0.1508, 0.05557, 0.06701, 0.02948, 0.06437, 0.05124, 0.02844, 0.4257, 0.6715, 0.4463, 0.6843, 0.4416, 0.7107, 0.01332, 0.1046, 0.02948, 0.06437, 0.05557, 0.06701, 0.455, 0.6526, 0.4463, 0.6843, 0.4257, 0.6715, 0.03413, 0.1508, 0.003361, 0.1477, 0.01332, 0.1046, 0.4673, 0.6167, 0.455, 0.6526, 0.4408, 0.6437, 0.03137, 0.1951, -1.727e-08, 0.1919, 0.003361, 0.1477, 0.9659, 0.5741, 0.9686, 0.5299, 1.0, 0.533, 0.2225, 0.4335, 0.2328, 0.4462, 0.1963, 0.4631, 0.9577, 0.6174, 0.9659, 0.5741, 0.9966, 0.5772, 0.2517, 0.4152, 0.2666, 0.4337, 0.2328, 0.4462, 0.9705, 0.6606, 0.9444, 0.6579, 0.9577, 0.6174, 0.2964, 0.4259, 0.2666, 0.4337, 0.2517, 0.4152, 0.9266, 0.6943, 0.9444, 0.6579, 0.9705, 0.6606, 0.9297, 0.5717, 0.9317, 0.5274, 0.9686, 0.5299, 0.2328, 0.4462, 0.2402, 0.4606, 0.2001, 0.4704, 0.9236, 0.6151, 0.9297, 0.5717, 0.9659, 0.5741, 0.2666, 0.4337, 0.2773, 0.4546, 0.2402, 0.4606, 0.9444, 0.6579, 0.9138, 0.6559, 0.9236, 0.6151, 0.3101, 0.4525, 0.2773, 0.4546, 0.2666, 0.4337, 0.9005, 0.6925, 0.9138, 0.6559, 0.9444, 0.6579, 0.9444, 0.4078, 0.9138, 0.4057, 0.9005, 0.3741, 0.9048, 0.7249, 0.8843, 0.7236, 0.9005, 0.6925, 0.9236, 0.4427, 0.9138, 0.4057, 0.9444, 0.4078, 0.4704, 0.6585, 0.4687, 0.6929, 0.4463, 0.6843, 0.9659, 0.4863, 0.9297, 0.4838, 0.9236, 0.4427, 0.4752, 0.6197, 0.4704, 0.6585, 0.455, 0.6526, 0.9686, 0.5299, 0.9317, 0.5274, 0.9297, 0.4838, 0.8843, 0.7236, 0.8616, 0.7226, 0.8715, 0.6913, 0.8858, 0.4411, 0.8797, 0.4043, 0.9138, 0.4057, 0.4704, 0.6585, 0.4865, 0.6612, 0.492, 0.6968, 0.9297, 0.4838, 0.8895, 0.4821, 0.8858, 0.4411, 0.4834, 0.6211, 0.4865, 0.6612, 0.4704, 0.6585, 0.9317, 0.5274, 0.8908, 0.5256, 0.8895, 0.4821, 0.8895, 0.57, 0.8908, 0.5256, 0.9317, 0.5274, 0.2402, 0.4606, 0.2444, 0.4761, 0.2022, 0.4783, 0.8858, 0.6135, 0.8895, 0.57, 0.9297, 0.5717, 0.2835, 0.477, 0.2444, 0.4761, 0.2402, 0.4606, 0.9138, 0.6559, 0.8797, 0.6544, 0.8858, 0.6135, 0.3179, 0.4811, 0.2835, 0.477, 0.2773, 0.4546, 0.8715, 0.6913, 0.8797, 0.6544, 0.9138, 0.6559, 0.9138, 0.4057, 0.8797, 0.4043, 0.8715, 0.3729, 0.2444, 0.4761, 0.2454, 0.4921, 0.2027, 0.4865, 0.8455, 0.6127, 0.8468, 0.5691, 0.8895, 0.57, 0.2835, 0.477, 0.2849, 0.5003, 0.2454, 0.4921, 0.8797, 0.6544, 0.8435, 0.6537, 0.8455, 0.6127, 0.3197, 0.5106, 0.2849, 0.5003, 0.2835, 0.477, 0.8407, 0.6907, 0.8435, 0.6537, 0.8797, 0.6544, 0.8797, 0.4043, 0.8435, 0.4035, 0.8407, 0.3722, 0.8616, 0.7226, 0.8374, 0.7221, 0.8407, 0.6907, 0.8455, 0.4403, 0.8435, 0.4035, 0.8797, 0.4043, 0.5026, 0.6606, 0.5155, 0.6959, 0.492, 0.6968, 0.8895, 0.4821, 0.8468, 0.4813, 0.8455, 0.4403, 0.4916, 0.6208, 0.5026, 0.6606, 0.4865, 0.6612, 0.8908, 0.5256, 0.8472, 0.5248, 0.8468, 0.4813, 0.8468, 0.5691, 0.8472, 0.5248, 0.8908, 0.5256, 0.8046, 0.4403, 0.8066, 0.4035, 0.8435, 0.4035, 0.5182, 0.6567, 0.5381, 0.6904, 0.5155, 0.6959, 0.8468, 0.4813, 0.8033, 0.4813, 0.8046, 0.4403, 0.4916, 0.6208, 0.4995, 0.6188, 0.5182, 0.6567, 0.8472, 0.5248, 0.8029, 0.5248, 0.8033, 0.4813, 0.8033, 0.5691, 0.8029, 0.5248, 0.8472, 0.5248, 0.243, 0.508, 0.2015, 0.4946, 0.2027, 0.4865, 0.8046, 0.6127, 0.8033, 0.5691, 0.8468, 0.5691, 0.2815, 0.5233, 0.243, 0.508, 0.2454, 0.4921, 0.8435, 0.6537, 0.8066, 0.6537, 0.8046, 0.6127, 0.3154, 0.54, 0.2815, 0.5233, 0.2849, 0.5003, 0.8094, 0.6907, 0.8066, 0.6537, 0.8435, 0.6537, 0.8435, 0.4035, 0.8066, 0.4035, 0.8094, 0.3722, 0.8374, 0.7221, 0.8127, 0.7221, 0.8094, 0.6907, 0.7644, 0.6135, 0.7606, 0.57, 0.8033, 0.5691, 0.2734, 0.5453, 0.2375, 0.5231, 0.243, 0.508, 0.8066, 0.6537, 0.7704, 0.6544, 0.7644, 0.6135, 0.3051, 0.568, 0.2734, 0.5453, 0.2815, 0.5233, 0.7786, 0.6913, 0.7704, 0.6544, 0.8066, 0.6537, 0.3434, 0.5574, 0.3313, 0.5904, 0.3051, 0.568, 0.5381, 0.6904, 0.5591, 0.6803, 0.5852, 0.7056, 0.7644, 0.4411, 0.7704, 0.4043, 0.8066, 0.4035, 0.5326, 0.6498, 0.5591, 0.6803, 0.5381, 0.6904, 0.8033, 0.4813, 0.7606, 0.4821, 0.7644, 0.4411, 0.4995, 0.6188, 0.5069, 0.6153, 0.5326, 0.6498, 0.8029, 0.5248, 0.7594, 0.5256, 0.7606, 0.4821, 0.7606, 0.57, 0.7594, 0.5256, 0.8029, 0.5248, 0.2375, 0.5231, 0.1987, 0.5023, 0.2015, 0.4946, 0.5454, 0.64, 0.5775, 0.666, 0.5591, 0.6803, 0.7606, 0.4821, 0.7204, 0.4838, 0.7265, 0.4427, 0.5134, 0.6103, 0.5454, 0.64, 0.5326, 0.6498, 0.7594, 0.5256, 0.7184, 0.5274, 0.7204, 0.4838, 0.7204, 0.5717, 0.7184, 0.5274, 0.7594, 0.5256, 0.2289, 0.537, 0.1943, 0.5094, 0.1987, 0.5023, 0.7265, 0.6151, 0.7204, 0.5717, 0.7606, 0.57, 0.2734, 0.5453, 0.2609, 0.5655, 0.2289, 0.537, 0.7704, 0.6544, 0.7364, 0.6559, 0.7265, 0.6151, 0.2892, 0.5937, 0.2609, 0.5655, 0.2734, 0.5453, 0.7496, 0.6925, 0.7364, 0.6559, 0.7704, 0.6544, 0.3313, 0.5904, 0.3126, 0.6205, 0.2892, 0.5937, 0.5591, 0.6803, 0.5775, 0.666, 0.6086, 0.6874, 0.7265, 0.4427, 0.7364, 0.4057, 0.7704, 0.4043, 0.7364, 0.6559, 0.7057, 0.6579, 0.6924, 0.6174, 0.2683, 0.6159, 0.2445, 0.5829, 0.2609, 0.5655, 0.7235, 0.6943, 0.7057, 0.6579, 0.7364, 0.6559, 0.3126, 0.6205, 0.2881, 0.6466, 0.2683, 0.6159, 0.5775, 0.666, 0.5928, 0.6482, 0.6281, 0.6647, 0.6924, 0.445, 0.7057, 0.4078, 0.7364, 0.4057, 0.5559, 0.6277, 0.5928, 0.6482, 0.5775, 0.666, 0.9083, 0.3393, 0.91, 0.3031, 0.951, 0.2962, 0.5134, 0.6103, 0.5187, 0.604, 0.5559, 0.6277, 0.8648, 0.343, 0.8665, 0.306, 0.91, 0.3031, 0.8222, 0.3049, 0.8665, 0.306, 0.8648, 0.343, 0.2176, 0.549, 0.1885, 0.5155, 0.1943, 0.5094, 0.7787, 0.2997, 0.8222, 0.3049, 0.8204, 0.3411, 0.2609, 0.5655, 0.2445, 0.5829, 0.2176, 0.549, 0.5187, 0.604, 0.5228, 0.5967, 0.5638, 0.6134, 0.8665, 0.306, 0.8674, 0.265, 0.9109, 0.2629, 0.823, 0.2646, 0.8674, 0.265, 0.8665, 0.306, 0.204, 0.5588, 0.1816, 0.5205, 0.1885, 0.5155, 0.7795, 0.2618, 0.823, 0.2646, 0.8222, 0.3049, 0.2445, 0.5829, 0.2248, 0.5971, 0.204, 0.5588, 0.7377, 0.2906, 0.7384, 0.2565, 0.7795, 0.2618, 0.2433, 0.6339, 0.2248, 0.5971, 0.2445, 0.5829, 0.7014, 0.2491, 0.7384, 0.2565, 0.7377, 0.2906, 0.2881, 0.6466, 0.2586, 0.6678, 0.2433, 0.6339, 0.5928, 0.6482, 0.6042, 0.6274, 0.6426, 0.6383, 0.9518, 0.2583, 0.9885, 0.2515, 0.9878, 0.2856, 0.5638, 0.6134, 0.6042, 0.6274, 0.5928, 0.6482, 0.91, 0.3031, 0.9109, 0.2629, 0.9518, 0.2583, 0.215, 0.647, 0.2026, 0.6074, 0.2248, 0.5971, 0.7014, 0.2183, 0.7384, 0.2204, 0.7384, 0.2565, 0.2586, 0.6678, 0.2254, 0.6832, 0.215, 0.647, 0.6042, 0.6274, 0.6115, 0.6046, 0.6518, 0.6093, 0.9518, 0.2181, 0.9885, 0.2153, 0.9885, 0.2515, 0.5687, 0.5977, 0.6115, 0.6046, 0.6042, 0.6274, 0.9109, 0.2629, 0.9109, 0.2202, 0.9518, 0.2181, 0.5253, 0.5887, 0.5687, 0.5977, 0.5638, 0.6134, 0.8674, 0.265, 0.8674, 0.2215, 0.9109, 0.2202, 0.823, 0.222, 0.8674, 0.2215, 0.8674, 0.265, 0.204, 0.5588, 0.1887, 0.5659, 0.1738, 0.5241, 0.7795, 0.2216, 0.823, 0.222, 0.823, 0.2646, 0.2248, 0.5971, 0.2026, 0.6074, 0.1887, 0.5659, 0.7384, 0.2565, 0.7384, 0.2204, 0.7795, 0.2216, 0.8674, 0.2215, 0.8665, 0.1771, 0.91, 0.1767, 0.8222, 0.1785, 0.8665, 0.1771, 0.8674, 0.2215, 0.1887, 0.5659, 0.1723, 0.57, 0.1655, 0.5262, 0.7787, 0.1806, 0.8222, 0.1785, 0.823, 0.222, 0.1788, 0.6134, 0.1723, 0.57, 0.1887, 0.5659, 0.7384, 0.2204, 0.7377, 0.1835, 0.7787, 0.1806, 0.1847, 0.6546, 0.1788, 0.6134, 0.2026, 0.6074, 0.7008, 0.187, 0.7377, 0.1835, 0.7384, 0.2204, 0.2254, 0.6832, 0.1897, 0.6922, 0.1847, 0.6546, 0.6115, 0.6046, 0.6142, 0.5805, 0.6553, 0.5786, 0.951, 0.1771, 0.9878, 0.1784, 0.9885, 0.2153, 0.5706, 0.5811, 0.6142, 0.5805, 0.6115, 0.6046, 0.9109, 0.2202, 0.91, 0.1767, 0.951, 0.1771, 0.5263, 0.5803, 0.5706, 0.5811, 0.5687, 0.5977, 0.6529, 0.5476, 0.6896, 0.539, 0.6924, 0.5754, 0.1897, 0.6922, 0.1529, 0.6944, 0.1534, 0.6565, 0.6142, 0.5805, 0.6123, 0.5561, 0.6529, 0.5476, 0.9493, 0.1369, 0.9863, 0.1423, 0.9878, 0.1784, 0.5706, 0.5811, 0.5693, 0.5643, 0.6123, 0.5561, 0.91, 0.1767, 0.9083, 0.134, 0.9493, 0.1369, 0.5263, 0.5803, 0.5256, 0.5717, 0.5693, 0.5643, 0.8665, 0.1771, 0.8648, 0.1336, 0.9083, 0.134, 0.8204, 0.1358, 0.8648, 0.1336, 0.8665, 0.1771, 0.1554, 0.571, 0.1568, 0.5267, 0.1655, 0.5262, 0.777, 0.1404, 0.8204, 0.1358, 0.8222, 0.1785, 0.1542, 0.6149, 0.1554, 0.571, 0.1723, 0.57, 0.7377, 0.1835, 0.7362, 0.1473, 0.777, 0.1404, 0.1534, 0.6565, 0.1542, 0.6149, 0.1788, 0.6134, 0.8179, 0.09564, 0.8622, 0.0927, 0.8648, 0.1336, 0.1385, 0.5689, 0.1482, 0.5257, 0.1568, 0.5267, 0.7747, 0.1026, 0.8179, 0.09564, 0.8204, 0.1358, 0.1542, 0.6149, 0.1298, 0.6118, 0.1385, 0.5689, 0.7362, 0.1473, 0.7341, 0.1133, 0.7747, 0.1026, 0.1223, 0.6526, 0.1298, 0.6118, 0.1542, 0.6149, 0.6447, 0.5174, 0.68, 0.5034, 0.6896, 0.539, 0.1529, 0.6944, 0.1164, 0.6898, 0.1223, 0.6526, 0.6123, 0.5561, 0.6059, 0.5324, 0.6447, 0.5174, 0.947, 0.09911, 0.9842, 0.1082, 0.9863, 0.1423, 0.5649, 0.5479, 0.6059, 0.5324, 0.6123, 0.5561, 0.9083, 0.134, 0.9058, 0.09387, 0.947, 0.09911, 0.5256, 0.5717, 0.5233, 0.5634, 0.5649, 0.5479, 0.8648, 0.1336, 0.8622, 0.0927, 0.9058, 0.09387, 0.1164, 0.6898, 0.08154, 0.6786, 0.09267, 0.6431, 0.6059, 0.5324, 0.5952, 0.5102, 0.6311, 0.4891, 0.07355, 0.7095, 0.08154, 0.6786, 0.1164, 0.6898, 0.5575, 0.5326, 0.5952, 0.5102, 0.6059, 0.5324, 0.9058, 0.09387, 0.9026, 0.05775, 0.944, 0.06508, 0.5196, 0.5556, 0.5575, 0.5326, 0.5649, 0.5479, 0.8622, 0.0927, 0.859, 0.05587, 0.9026, 0.05775, 0.8148, 0.05952, 0.859, 0.05587, 0.8622, 0.0927, 0.1385, 0.5689, 0.1225, 0.5638, 0.1401, 0.523, 0.7717, 0.06856, 0.8148, 0.05952, 0.8179, 0.09564, 0.1298, 0.6118, 0.1065, 0.6043, 0.1225, 0.5638, 0.7341, 0.1133, 0.7314, 0.08264, 0.7717, 0.06856, 0.09267, 0.6431, 0.1065, 0.6043, 0.1298, 0.6118, 0.6311, 0.4891, 0.6639, 0.4702, 0.68, 0.5034, 0.811, 0.02882, 0.8551, 0.02457, 0.859, 0.05587, 0.1079, 0.5557, 0.1326, 0.5189, 0.1401, 0.523, 0.7682, 0.03964, 0.811, 0.02882, 0.8148, 0.05952, 0.1065, 0.6043, 0.08526, 0.5926, 0.1079, 0.5557, 0.6639, 0.4702, 0.6421, 0.4406, 0.6681, 0.4213, 0.06563, 0.6282, 0.08526, 0.5926, 0.1065, 0.6043, 0.6125, 0.4639, 0.6421, 0.4406, 0.6639, 0.4702, 0.08154, 0.6786, 0.04975, 0.6612, 0.06563, 0.6282, 0.5952, 0.5102, 0.5806, 0.4904, 0.6125, 0.4639, 0.03822, 0.6901, 0.04975, 0.6612, 0.08154, 0.6786, 0.5475, 0.519, 0.5806, 0.4904, 0.5952, 0.5102, 0.9026, 0.05775, 0.8989, 0.02705, 0.9405, 0.03617, 0.5196, 0.5556, 0.5145, 0.5486, 0.5475, 0.519, 0.859, 0.05587, 0.8551, 0.02457, 0.8989, 0.02705, 0.5806, 0.4904, 0.5627, 0.4738, 0.5897, 0.4427, 0.007631, 0.6646, 0.02222, 0.6382, 0.04975, 0.6612, 0.5351, 0.5075, 0.5627, 0.4738, 0.5806, 0.4904, 0.5653, 0.3671, 0.5609, 0.343, 0.6036, 0.3317, 0.5145, 0.5486, 0.5082, 0.5428, 0.5351, 0.5075, 0.5213, 0.3722, 0.5168, 0.3477, 0.5609, 0.343, 0.8069, 0.004725, 0.8509, -4.142e-09, 0.8551, 0.02457, 0.09521, 0.5452, 0.1262, 0.5135, 0.1326, 0.5189, 0.6384, 0.3936, 0.658, 0.3774, 0.6897, 0.4067, 0.08526, 0.5926, 0.06686, 0.5773, 0.09521, 0.5452, 0.6421, 0.4406, 0.6153, 0.4157, 0.6384, 0.3936, 0.04222, 0.6087, 0.06686, 0.5773, 0.08526, 0.5926, 0.5897, 0.4427, 0.6153, 0.4157, 0.6421, 0.4406, 0.04975, 0.6612, 0.02222, 0.6382, 0.04222, 0.6087, 0.4275, 0.3082, 0.469, 0.315, 0.4731, 0.3457, 0.06686, 0.5773, 0.05202, 0.5588, 0.08498, 0.5324, 0.5845, 0.3965, 0.6042, 0.3722, 0.6384, 0.3936, 0.04222, 0.6087, 0.02332, 0.5852, 0.05202, 0.5588, 0.5636, 0.4264, 0.5845, 0.3965, 0.6153, 0.4157, 0.02222, 0.6382, 7.087e-09, 0.6105, 0.02332, 0.5852, 0.5627, 0.4738, 0.5421, 0.4609, 0.5636, 0.4264, 0.6036, 0.3317, 0.5998, 0.3028, 0.6399, 0.2883, 0.521, 0.4987, 0.5421, 0.4609, 0.5627, 0.4738, 0.5609, 0.343, 0.5568, 0.3123, 0.5998, 0.3028, 0.5082, 0.5428, 0.5009, 0.5383, 0.521, 0.4987, 0.5168, 0.3477, 0.5127, 0.3165, 0.5568, 0.3123, 0.469, 0.315, 0.5127, 0.3165, 0.5168, 0.3477, 0.08498, 0.5324, 0.1209, 0.5071, 0.1262, 0.5135])
me_x.materials.append(mat_x)
me_x.update()

# ---- objects
ob_x = bpy.data.objects.new('球', me_x)

# ---- transforms, parenting, visibility, modifiers, constraints
ob_x.location = (0.0, 0.0, 0.0)

# ---- collection membership
col_collection.objects.link(ob_x)

# ---- scene / render settings (as saved in the file)
scene.frame_start = 1; scene.frame_end = 250; scene.frame_set(1)
scene.render.engine = 'BLENDER_EEVEE_NEXT'
scene.render.bake_bias = 0.0
scene.render.bake_samples = 0
scene.cycles.sampling_pattern = 'TABULATED_SOBOL'
scene.eevee.use_volume_custom_range = False
bpy.context.view_layer.update()

# ---- added for rendering (the .blend has no active camera and no usable light): camera, sun
cam_auto = bpy.data.cameras.new('AutoCamera')
cam_auto.lens = 50.0
cam_auto.sensor_width = 36.0
cam_auto.clip_end = 11249.8
ob_auto_camera = bpy.data.objects.new('AutoCamera', cam_auto)
scene.collection.objects.link(ob_auto_camera)
ob_auto_camera.location = (641.014, -769.217, 512.811)
ob_auto_camera.rotation_euler = (1.09748, -7.21219e-08, 0.694738)
scene.camera = ob_auto_camera
light_auto_sun = bpy.data.lights.new('AutoSun', 'SUN')
light_auto_sun.energy = 3.0
light_auto_sun.angle = 0.0523599
ob_auto_sun = bpy.data.objects.new('AutoSun', light_auto_sun)
scene.collection.objects.link(ob_auto_sun)
ob_auto_sun.rotation_euler = (0.872665, 0.174533, 0.523599)
bpy.context.view_layer.update()
